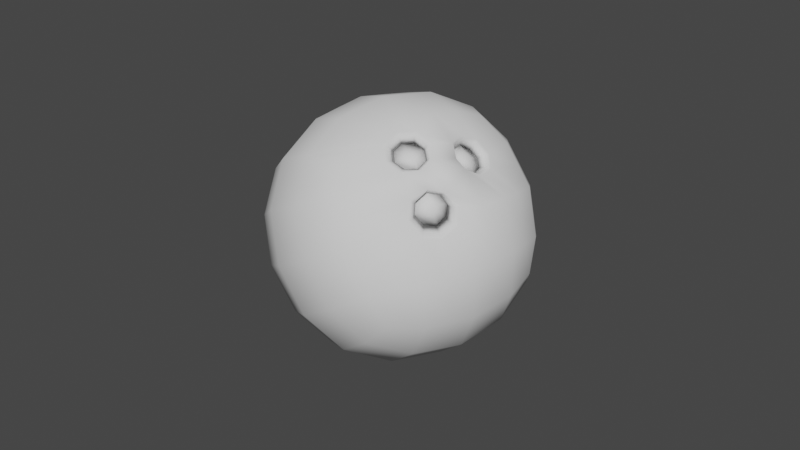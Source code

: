 # Source: coconut.blend  (saved by Blender 3.2.14; exported with 4.5.12 LTS)
import bpy
from mathutils import Matrix  # noqa: F401  (used for matrix-valued properties, if any)

bpy.ops.wm.read_factory_settings(use_empty=True)
scene = bpy.context.scene
scene.name = 'Scene'

# ---- collections
col_collection = bpy.data.collections.new('Collection'); scene.collection.children.link(col_collection)

# ---- world
world_world = bpy.data.worlds.new('World'); scene.world = world_world
world_world.use_nodes = True; world_world.node_tree.nodes.clear()
_N = world_world.node_tree.nodes; _L = world_world.node_tree.links
n0 = _N.new('ShaderNodeOutputWorld'); n0.name = 'World Output'; n0.location = (300, 300)
n1 = _N.new('ShaderNodeBackground'); n1.name = 'Background'; n1.location = (10, 300)
n1.inputs[0].default_value = (0.05088, 0.05088, 0.05088, 1.0)
_L.new(n1.outputs[0], n0.inputs[0])
n0.is_active_output = True
world_world.color = (0.05088, 0.05088, 0.05088)
world_world.use_sun_shadow = False
world_world.sun_shadow_jitter_overblur = 0.0

# ---- meshes
me_cube_001 = bpy.data.meshes.new('Cube.001')
me_cube_001.from_pydata([(-0.09743, -0.4343, 0.2344), (-0.09743, -0.4343, 1.234), (-0.09743, 0.5657, 0.2344), (-0.09743, 0.5657, 1.234), (0.9026, -0.4343, 0.2344), (0.9026, -0.4343, 1.234), (0.9026, 0.5657, 0.2344), (0.9026, 0.5657, 1.234), (-0.1704, 0.3623, 0.1615), (-0.207, 0.06568, 0.1248), (-0.1704, -0.231, 0.1615), (-0.1704, -0.5073, 0.4377), (-0.207, -0.5439, 0.7344), (-0.1704, -0.5073, 1.031), (-0.1704, -0.231, 1.307), (-0.207, 0.06568, 1.344), (-0.1704, 0.3623, 1.307), (-0.1704, 0.6386, 1.031), (-0.207, 0.6752, 0.7344), (-0.1704, 0.6386, 0.4377), (0.6992, 0.6386, 0.1615), (0.4026, 0.6752, 0.1248), (0.1059, 0.6386, 0.1615), (0.1059, 0.6386, 1.307), (0.4026, 0.6752, 1.344), (0.6992, 0.6386, 1.307), (0.9755, 0.6386, 1.031), (1.012, 0.6752, 0.7344), (0.9755, 0.6386, 0.4377), (0.9755, -0.231, 0.1615), (1.012, 0.06568, 0.1248), (0.9755, 0.3623, 0.1615), (0.9755, 0.3623, 1.307), (1.054, 0.04605, 1.254), (1.025, -0.1651, 1.233), (0.9755, -0.5073, 1.031), (1.012, -0.5439, 0.7344), (0.9755, -0.5073, 0.4377), (0.1059, -0.5073, 0.1615), (0.4026, -0.5439, 0.1248), (0.6992, -0.5073, 0.1615), (0.6992, -0.5073, 1.307), (0.4026, -0.5439, 1.344), (0.1059, -0.5073, 1.307), (-0.3264, -0.2505, 0.4182), (-0.3793, -0.2675, 0.7344), (-0.3264, -0.2505, 1.051), (-0.3793, 0.06568, 0.4012), (-0.4369, 0.06568, 0.7344), (-0.3793, 0.06568, 1.068), (-0.3264, 0.3818, 0.4182), (-0.3793, 0.3988, 0.7344), (-0.3264, 0.3818, 1.051), (0.08642, 0.7947, 0.4182), (0.06943, 0.8475, 0.7344), (0.08642, 0.7947, 1.051), (0.4026, 0.8475, 0.4012), (0.4026, 0.9052, 0.7344), (0.4026, 0.8475, 1.068), (0.7187, 0.7947, 0.4182), (0.7357, 0.8475, 0.7344), (0.7187, 0.7947, 1.051), (1.132, 0.3818, 0.4182), (1.184, 0.3988, 0.7344), (1.107, 0.2814, 0.9138), (1.184, 0.06568, 0.4012), (1.217, 0.09081, 0.7821), (1.168, 0.04856, 1.072), (1.132, -0.2505, 0.4182), (1.163, -0.2237, 0.7863), (1.138, -0.1626, 1.051), (0.7187, -0.6633, 0.4182), (0.7357, -0.7161, 0.7344), (0.7187, -0.6633, 1.051), (0.4026, -0.7161, 0.4012), (0.4026, -0.7738, 0.7344), (0.4026, -0.7161, 1.068), (0.08641, -0.6633, 0.4182), (0.06943, -0.7161, 0.7344), (0.08641, -0.6633, 1.051), (0.08641, 0.3818, 0.005398), (0.4026, 0.3988, -0.04744), (0.7187, 0.3818, 0.005398), (0.06943, 0.06568, -0.04744), (0.4026, 0.06568, -0.1051), (0.7357, 0.06568, -0.04744), (0.08642, -0.2505, 0.005398), (0.4026, -0.2675, -0.04744), (0.7187, -0.2505, 0.005398), (0.7187, 0.3818, 1.463), (0.4026, 0.3988, 1.516), (0.08641, 0.3818, 1.463), (0.7357, 0.06568, 1.516), (0.4026, 0.06568, 1.574), (0.06943, 0.06568, 1.516), (0.7187, -0.2505, 1.463), (0.4026, -0.2675, 1.516), (0.08641, -0.2505, 1.463), (-0.1887, -0.08264, 0.1431), (-0.1887, -0.08264, 1.326), (0.9938, -0.08264, 0.1431), (1.016, -0.06005, 1.281), (-0.3528, -0.0924, 0.4097), (-0.4081, -0.1009, 0.7344), (-0.3528, -0.0924, 1.059), (1.158, -0.0924, 0.4097), (1.003, -0.1215, 1.187), (1.177, -0.05651, 1.024), (0.07792, -0.0924, -0.02102), (0.4026, -0.1009, -0.07628), (0.7272, -0.0924, -0.02102), (0.7272, -0.0924, 1.49), (0.4026, -0.1009, 1.545), (0.07792, -0.0924, 1.49), (-0.1887, 0.214, 0.1431), (-0.1887, 0.214, 1.326), (0.9938, 0.214, 0.1431), (0.9938, 0.214, 1.326), (-0.3528, 0.2238, 0.4097), (-0.4081, 0.2323, 0.7344), (-0.3528, 0.2238, 1.059), (1.158, 0.2238, 0.4097), (1.213, 0.2323, 0.7344), (1.154, 0.1706, 1.051), (0.07792, 0.2238, -0.02102), (0.4026, 0.2323, -0.07628), (0.7272, 0.2238, -0.02102), (0.7272, 0.2238, 1.49), (0.4026, 0.2323, 1.545), (0.07792, 0.2238, 1.49), (-0.1339, -0.4708, 1.133), (-0.1339, 0.6021, 1.133), (0.939, 0.6021, 1.133), (0.939, -0.4708, 1.133), (-0.2484, -0.2407, 1.179), (-0.2931, 0.06568, 1.206), (-0.2484, 0.3721, 1.179), (0.09617, 0.7166, 1.179), (0.4026, 0.7614, 1.206), (0.709, 0.7166, 1.179), (1.058, 0.3149, 1.165), (1.117, 0.09104, 1.167), (1.076, -0.2076, 1.137), (0.709, -0.5853, 1.179), (0.4026, -0.63, 1.206), (0.09617, -0.5853, 1.179), (0.9962, -0.04341, 1.223), (-0.2708, -0.08752, 1.192), (1.104, 0.2153, 1.141), (-0.2708, 0.2189, 1.192), (-0.1887, -0.5256, 0.8827), (-0.1887, 0.6569, 0.8827), (0.9938, 0.6569, 0.8827), (0.9938, -0.5256, 0.8827), (-0.3528, -0.259, 0.8925), (-0.4081, 0.06568, 0.901), (-0.3528, 0.3903, 0.8925), (0.07792, 0.8211, 0.8925), (0.4026, 0.8763, 0.901), (0.7272, 0.8211, 0.8925), (1.164, 0.3031, 0.8917), (1.209, 0.04621, 0.8956), (1.171, -0.1762, 0.8985), (0.7272, -0.6897, 0.8925), (0.4026, -0.745, 0.901), (0.07792, -0.6897, 0.8925), (1.19, -0.0644, 0.9438), (-0.3805, -0.09664, 0.8967), (1.179, 0.207, 0.9479), (-0.3805, 0.228, 0.8967), (-0.1339, 0.464, 0.1979), (-0.1339, 0.464, 1.271), (0.939, 0.464, 0.1979), (0.939, 0.464, 1.271), (-0.2484, 0.5102, 1.041), (-0.2931, 0.537, 0.7344), (-0.2484, 0.5102, 0.428), (1.054, 0.5102, 0.428), (1.098, 0.537, 0.7344), (1.068, 0.4473, 1.005), (0.09617, 0.5102, 0.08343), (0.4026, 0.537, 0.03869), (0.709, 0.5102, 0.08343), (0.709, 0.5102, 1.385), (0.4026, 0.537, 1.43), (0.09617, 0.5102, 1.385), (1.043, 0.411, 1.109), (-0.1911, 0.4871, 1.156), (1.118, 0.4026, 0.9156), (-0.2708, 0.5236, 0.8876), (-0.1887, -0.5256, 0.5861), (-0.1887, 0.6569, 0.5861), (0.9938, 0.6569, 0.5861), (0.9938, -0.5256, 0.5861), (-0.3528, -0.259, 0.5763), (-0.4081, 0.06568, 0.5678), (-0.3528, 0.3903, 0.5763), (0.07792, 0.8211, 0.5763), (0.4026, 0.8763, 0.5678), (0.7272, 0.8211, 0.5763), (1.158, 0.3903, 0.5763), (1.209, 0.04328, 0.6699), (1.171, -0.1791, 0.6729), (0.7272, -0.6897, 0.5763), (0.4026, -0.745, 0.5678), (0.07792, -0.6897, 0.5763), (1.19, -0.06853, 0.6247), (-0.3805, -0.09664, 0.5721), (1.186, 0.228, 0.5721), (-0.3805, 0.228, 0.5721), (1.076, 0.5236, 0.5812), (-0.2708, 0.5236, 0.5812), (1.018, -0.05738, 1.274), (1.027, -0.1601, 1.227), (1.164, 0.2978, 0.8938), (1.207, 0.04368, 0.6769), (1.215, 0.09017, 0.7866), (1.162, -0.2175, 0.7908), (1.176, -0.05392, 1.023), (1.138, -0.1577, 1.05), (1.17, -0.1739, 0.6798), (1.069, 0.4389, 1.005), (1.06, 0.3093, 1.161), (1.117, 0.0904, 1.163), (1.167, 0.04884, 1.07), (1.077, -0.2017, 1.134), (1.056, 0.0464, 1.248), (1.189, -0.06164, 0.9448), (1.154, 0.1682, 1.05), (1.105, 0.2119, 1.138), (1.045, 0.4033, 1.106), (1.208, 0.04654, 0.8976), (1.17, -0.171, 0.9005), (1.178, 0.2038, 0.9487), (1.119, 0.3952, 0.9172), (1.188, -0.06569, 0.6326), (1.14, 0.03416, 0.7321), (1.146, 0.06948, 0.8154), (1.106, -0.1643, 0.8186), (1.116, -0.04078, 1.032), (1.087, -0.1196, 1.052), (1.111, -0.1311, 0.7343), (1.035, 0.3886, 0.9983), (1.027, 0.2902, 1.117), (1.071, 0.06887, 1.139), (1.109, 0.0373, 1.068), (1.041, -0.1531, 1.116), (1.024, 0.03544, 1.203), (1.126, -0.04586, 0.9356), (1.099, 0.183, 1.032), (1.062, 0.2162, 1.099), (1.016, 0.3616, 1.075), (1.14, 0.03634, 0.8997), (1.112, -0.1289, 0.902), (1.118, 0.21, 0.9555), (1.072, 0.3554, 0.9315), (1.125, -0.04893, 0.6984), (0.9962, -0.04341, 1.223), (1.003, -0.1215, 1.187), (1.107, 0.2814, 0.9138), (1.089, 0.2933, 1.023), (1.14, 0.03416, 0.7321), (1.146, 0.06948, 0.8154), (1.138, -0.0493, 0.817), (1.106, -0.1643, 0.8186), (1.116, -0.04078, 1.032), (1.087, -0.1196, 1.052), (1.111, -0.1311, 0.7343), (1.035, 0.3886, 0.9983), (1.027, 0.2902, 1.117), (1.071, 0.06887, 1.139), (1.109, 0.0373, 1.068), (1.041, -0.1531, 1.116), (1.024, 0.03544, 1.203), (1.056, -0.04209, 1.128), (1.126, -0.04586, 0.9356), (1.099, 0.183, 1.032), (1.062, 0.2162, 1.099), (1.016, 0.3616, 1.075), (1.14, 0.03634, 0.8997), (1.112, -0.1289, 0.902), (1.118, 0.21, 0.9555), (1.072, 0.3554, 0.9315), (1.125, -0.04893, 0.6984)], [], [(207, 103, 48, 195), (167, 104, 49, 155), (209, 119, 51, 196), (169, 120, 52, 156), (0, 11, 44, 10), (190, 12, 45, 194), (150, 13, 46, 154), (130, 1, 14, 134), (147, 99, 15, 135), (149, 115, 16, 136), (187, 171, 3, 131), (189, 174, 17, 151), (211, 175, 18, 191), (170, 176, 19, 2), (114, 118, 50, 8), (98, 102, 47, 9), (197, 54, 57, 198), (157, 55, 58, 158), (198, 57, 60, 199), (158, 58, 61, 159), (2, 19, 53, 22), (191, 18, 54, 197), (151, 17, 55, 157), (131, 3, 23, 137), (137, 23, 24, 138), (138, 24, 25, 139), (139, 25, 7, 132), (159, 61, 26, 152), (199, 60, 27, 192), (20, 59, 28, 6), (21, 56, 59, 20), (22, 53, 56, 21), (208, 122, 66, 201), (168, 123, 67, 161), (123, 168, 233, 228), (166, 107, 70, 162), (172, 177, 62, 31), (210, 178, 63, 200), (202, 206, 235, 220), (186, 173, 32, 140), (148, 117, 33, 141), (33, 101, 212, 226), (142, 34, 5, 133), (162, 70, 35, 153), (202, 69, 36, 193), (29, 68, 37, 4), (100, 105, 68, 29), (116, 121, 65, 30), (203, 72, 75, 204), (163, 73, 76, 164), (204, 75, 78, 205), (164, 76, 79, 165), (4, 37, 71, 40), (193, 36, 72, 203), (153, 35, 73, 163), (133, 5, 41, 143), (143, 41, 42, 144), (144, 42, 43, 145), (145, 43, 1, 130), (165, 79, 13, 150), (205, 78, 12, 190), (38, 77, 11, 0), (39, 74, 77, 38), (40, 71, 74, 39), (124, 125, 84, 83), (125, 126, 85, 84), (108, 109, 87, 86), (109, 110, 88, 87), (170, 180, 80, 8), (180, 181, 81, 80), (181, 182, 82, 81), (182, 172, 31, 82), (126, 116, 30, 85), (110, 100, 29, 88), (88, 29, 4, 40), (87, 88, 40, 39), (86, 87, 39, 38), (10, 86, 38, 0), (98, 108, 86, 10), (114, 124, 83, 9), (127, 128, 93, 92), (128, 129, 94, 93), (111, 112, 96, 95), (112, 113, 97, 96), (173, 183, 89, 32), (183, 184, 90, 89), (184, 185, 91, 90), (185, 171, 16, 91), (129, 115, 15, 94), (113, 99, 14, 97), (97, 14, 1, 43), (96, 97, 43, 42), (95, 96, 42, 41), (34, 95, 41, 5), (101, 111, 95, 34), (117, 127, 92, 33), (33, 92, 111, 101), (94, 15, 99, 113), (93, 94, 113, 112), (92, 93, 112, 111), (9, 83, 108, 98), (85, 30, 100, 110), (84, 85, 110, 109), (83, 84, 109, 108), (30, 65, 105, 100), (69, 202, 220, 217), (161, 67, 107, 166), (142, 70, 219, 225), (10, 44, 102, 98), (134, 14, 99, 147), (154, 46, 104, 167), (194, 45, 103, 207), (32, 89, 127, 117), (91, 16, 115, 129), (90, 91, 129, 128), (89, 90, 128, 127), (8, 80, 124, 114), (82, 31, 116, 126), (81, 82, 126, 125), (80, 81, 125, 124), (31, 62, 121, 116), (140, 32, 117, 148), (34, 142, 225, 213), (200, 63, 122, 208), (9, 47, 118, 114), (135, 15, 115, 149), (155, 49, 120, 169), (195, 48, 119, 209), (49, 135, 149, 120), (70, 107, 218, 219), (46, 134, 147, 104), (107, 67, 224, 218), (79, 145, 130, 13), (76, 144, 145, 79), (73, 143, 144, 76), (35, 133, 143, 73), (70, 142, 133, 35), (67, 141, 223, 224), (123, 148, 141, 67), (161, 166, 227, 231), (61, 139, 132, 26), (58, 138, 139, 61), (55, 137, 138, 58), (17, 131, 137, 55), (174, 187, 131, 17), (120, 149, 136, 52), (104, 147, 135, 49), (13, 130, 134, 46), (48, 155, 169, 119), (63, 160, 168, 122), (45, 154, 167, 103), (141, 33, 226, 223), (78, 165, 150, 12), (36, 153, 163, 72), (75, 164, 165, 78), (72, 163, 164, 75), (69, 162, 153, 36), (178, 188, 160, 63), (166, 162, 232, 227), (122, 168, 161, 66), (60, 159, 152, 27), (18, 151, 157, 54), (57, 158, 159, 60), (54, 157, 158, 57), (175, 189, 151, 18), (12, 150, 154, 45), (119, 169, 156, 51), (103, 167, 155, 48), (51, 156, 189, 175), (27, 152, 188, 178), (52, 136, 187, 174), (26, 132, 186, 179), (23, 3, 171, 185), (24, 23, 185, 184), (25, 24, 184, 183), (7, 25, 183, 173), (20, 6, 172, 182), (21, 20, 182, 181), (22, 21, 181, 180), (2, 22, 180, 170), (132, 7, 173, 186), (152, 26, 179, 188), (192, 27, 178, 210), (6, 28, 177, 172), (8, 50, 176, 170), (196, 51, 175, 211), (156, 52, 174, 189), (136, 16, 171, 187), (50, 196, 211, 176), (28, 192, 210, 177), (47, 195, 209, 118), (62, 200, 208, 121), (44, 194, 207, 102), (65, 201, 206, 105), (77, 205, 190, 11), (37, 193, 203, 71), (74, 204, 205, 77), (71, 203, 204, 74), (68, 202, 193, 37), (177, 210, 200, 62), (105, 206, 202, 68), (121, 208, 201, 65), (59, 199, 192, 28), (19, 191, 197, 53), (56, 198, 199, 59), (53, 197, 198, 56), (176, 211, 191, 19), (11, 190, 194, 44), (118, 209, 196, 50), (102, 207, 195, 47), (218, 224, 245, 239), (235, 215, 236, 256), (219, 218, 239, 240), (228, 233, 254, 249), (213, 225, 246, 106), (232, 217, 238, 253), (226, 212, 146, 247), (234, 221, 242, 255), (223, 226, 247, 244), (215, 216, 237, 236), (216, 231, 252, 237), (225, 219, 240, 246), (140, 148, 229, 222), (206, 201, 215, 235), (66, 161, 231, 216), (179, 186, 230, 221), (101, 34, 213, 212), (162, 69, 217, 232), (148, 123, 228, 229), (201, 66, 216, 215), (186, 140, 222, 230), (168, 160, 214, 233), (188, 179, 221, 234), (160, 188, 234, 214), (247, 146, 257, 273), (255, 242, 268, 282), (244, 247, 273, 270), (236, 237, 262, 261), (237, 252, 279, 262), (246, 240, 266, 272), (242, 251, 278, 268), (250, 249, 276, 277), (251, 243, 269, 278), (245, 244, 270, 271), (248, 253, 280, 275), (146, 106, 258, 257), (233, 214, 64, 254), (217, 220, 241, 238), (222, 229, 250, 243), (220, 235, 256, 241), (231, 227, 248, 252), (214, 234, 255, 64), (212, 213, 106, 146), (227, 232, 253, 248), (224, 223, 244, 245), (230, 222, 243, 251), (229, 228, 249, 250), (221, 230, 251, 242), (283, 263, 264, 267), (282, 268, 260, 259), (274, 257, 258, 272), (270, 273, 257, 274), (261, 262, 263, 283), (259, 260, 276, 281), (260, 269, 277, 276), (271, 270, 274, 265), (265, 274, 272, 266), (268, 278, 269, 260), (262, 279, 275, 263), (263, 275, 280, 264), (253, 238, 264, 280), (106, 246, 272, 258), (249, 254, 281, 276), (240, 239, 265, 266), (256, 236, 261, 283), (239, 245, 271, 265), (254, 64, 259, 281), (238, 241, 267, 264), (243, 250, 277, 269), (241, 256, 283, 267), (252, 248, 275, 279), (64, 255, 282, 259)])
me_cube_001.polygons.foreach_set('use_smooth', [True] * 282)
_uv = me_cube_001.uv_layers.new(name='UVMap')
_uv.uv.foreach_set('vector', [0.3777, 0.0894, 0.3077, 0.08127, 0.3043, 0.0001203, 0.3981, 0.008387, 0.2388, 0.09503, 0.1746, 0.123, 0.1314, 0.06051, 0.2126, 0.017, 0.3987, 0.9074, 0.33, 0.9195, 0.3288, 0.8543, 0.3805, 0.8483, 0.261, 0.9099, 0.1961, 0.8855, 0.2274, 0.8341, 0.277, 0.8501, 0.4346, 0.2618, 0.3824, 0.2433, 0.4133, 0.1654, 0.4902, 0.2278, 0.3483, 0.2377, 0.3138, 0.2374, 0.3103, 0.1472, 0.3626, 0.1507, 0.2795, 0.2402, 0.2459, 0.2484, 0.2088, 0.1737, 0.2584, 0.1548, 0.2204, 0.2583, 0.1961, 0.2718, 0.1388, 0.2425, 0.1706, 0.2046, 0.1264, 0.1673, 0.08896, 0.2202, 0.02553, 0.194, 0.06823, 0.1196, 0.1464, 0.844, 0.1073, 0.7937, 0.155, 0.769, 0.1878, 0.8053, 0.2138, 0.7752, 0.1852, 0.7529, 0.2111, 0.7383, 0.2353, 0.7501, 0.286, 0.8034, 0.2449, 0.7931, 0.2602, 0.7585, 0.2935, 0.765, 0.3696, 0.802, 0.3279, 0.8072, 0.3272, 0.7662, 0.3607, 0.7639, 0.4686, 0.7501, 0.41, 0.7902, 0.3936, 0.7564, 0.4426, 0.7354, 0.5469, 0.7908, 0.4623, 0.8804, 0.4297, 0.8306, 0.4991, 0.7665, 0.5381, 0.2001, 0.4441, 0.1128, 0.4846, 0.0463, 0.5981, 0.1662, 0.3542, 0.7016, 0.3264, 0.7033, 0.3257, 0.6512, 0.3496, 0.6495, 0.2986, 0.7023, 0.2706, 0.6981, 0.2775, 0.6469, 0.3019, 0.6501, 0.3496, 0.6495, 0.3257, 0.6512, 0.325, 0.6073, 0.3441, 0.6063, 0.3019, 0.6501, 0.2775, 0.6469, 0.2864, 0.6052, 0.3059, 0.607, 0.4426, 0.7354, 0.3936, 0.7564, 0.3821, 0.6967, 0.4385, 0.6849, 0.3607, 0.7639, 0.3272, 0.7662, 0.3264, 0.7033, 0.3542, 0.7016, 0.2935, 0.765, 0.2602, 0.7585, 0.2706, 0.6981, 0.2986, 0.7023, 0.2353, 0.7501, 0.2111, 0.7383, 0.2143, 0.6874, 0.2431, 0.6944, 0.2431, 0.6944, 0.2143, 0.6874, 0.2295, 0.6331, 0.2541, 0.6415, 0.2541, 0.6415, 0.2295, 0.6331, 0.2493, 0.5929, 0.2682, 0.6, 0.2682, 0.6, 0.2493, 0.5929, 0.2655, 0.5688, 0.2789, 0.57, 0.3059, 0.607, 0.2864, 0.6052, 0.2919, 0.571, 0.3081, 0.5713, 0.3441, 0.6063, 0.325, 0.6073, 0.3243, 0.5713, 0.3405, 0.5708, 0.4006, 0.5906, 0.3636, 0.6038, 0.3569, 0.5697, 0.3834, 0.5668, 0.4216, 0.6304, 0.374, 0.6455, 0.3636, 0.6038, 0.4006, 0.5906, 0.4385, 0.6849, 0.3821, 0.6967, 0.374, 0.6455, 0.4216, 0.6304, 0.3406, 0.5201, 0.3233, 0.5203, 0.3183, 0.5051, 0.3302, 0.5014, 0.3005, 0.5187, 0.2892, 0.5154, 0.2874, 0.5025, 0.3058, 0.5008, 0.6721, 0.2531, 0.6581, 0.2427, 0.6588, 0.2428, 0.672, 0.2525, 0.3017, 0.492, 0.2923, 0.4919, 0.2881, 0.4798, 0.303, 0.4777, 0.3882, 0.5535, 0.3574, 0.5532, 0.3572, 0.5369, 0.392, 0.5396, 0.3405, 0.5539, 0.324, 0.5542, 0.3238, 0.5375, 0.3403, 0.5373, 0.6429, 0.05987, 0.6442, 0.02401, 0.6466, 0.02436, 0.6454, 0.0593, 0.2814, 0.5449, 0.2603, 0.5559, 0.2561, 0.5424, 0.2746, 0.5338, 0.2781, 0.5214, 0.2527, 0.524, 0.2628, 0.5024, 0.2755, 0.5071, 0.6891, 0.08608, 0.7186, 0.1096, 0.7162, 0.1099, 0.6877, 0.08728, 0.2767, 0.4729, 0.2636, 0.4762, 0.2618, 0.441, 0.2751, 0.4389, 0.303, 0.4777, 0.2881, 0.4798, 0.288, 0.4372, 0.3044, 0.4358, 0.3291, 0.4769, 0.3159, 0.4722, 0.3207, 0.4351, 0.3373, 0.435, 0.3904, 0.464, 0.356, 0.468, 0.3541, 0.4353, 0.381, 0.4373, 0.3942, 0.4826, 0.3578, 0.4855, 0.356, 0.468, 0.3904, 0.464, 0.3949, 0.521, 0.3583, 0.5198, 0.3585, 0.5027, 0.3954, 0.5018, 0.3393, 0.3988, 0.3198, 0.3987, 0.3183, 0.3543, 0.3427, 0.3549, 0.3004, 0.4001, 0.2808, 0.4029, 0.2696, 0.3613, 0.2941, 0.3566, 0.3427, 0.3549, 0.3183, 0.3543, 0.3163, 0.3013, 0.3449, 0.3016, 0.2941, 0.3566, 0.2696, 0.3613, 0.2596, 0.3097, 0.288, 0.3038, 0.381, 0.4373, 0.3541, 0.4353, 0.3592, 0.4005, 0.3975, 0.4122, 0.3373, 0.435, 0.3207, 0.4351, 0.3198, 0.3987, 0.3393, 0.3988, 0.3044, 0.4358, 0.288, 0.4372, 0.2808, 0.4029, 0.3004, 0.4001, 0.2751, 0.4389, 0.2618, 0.441, 0.2437, 0.4174, 0.2626, 0.4092, 0.2626, 0.4092, 0.2437, 0.4174, 0.2218, 0.378, 0.2461, 0.3681, 0.2461, 0.3681, 0.2218, 0.378, 0.2028, 0.324, 0.2318, 0.315, 0.2318, 0.315, 0.2028, 0.324, 0.1961, 0.2718, 0.2204, 0.2583, 0.288, 0.3038, 0.2596, 0.3097, 0.2459, 0.2484, 0.2795, 0.2402, 0.3449, 0.3016, 0.3163, 0.3013, 0.3138, 0.2374, 0.3483, 0.2377, 0.4321, 0.3148, 0.3737, 0.3052, 0.3824, 0.2433, 0.4346, 0.2618, 0.4167, 0.3712, 0.3677, 0.3578, 0.3737, 0.3052, 0.4321, 0.3148, 0.3975, 0.4122, 0.3592, 0.4005, 0.3677, 0.3578, 0.4167, 0.3712, 0.5683, 0.6732, 0.5218, 0.5655, 0.5804, 0.4988, 0.6426, 0.667, 0.5218, 0.5655, 0.4425, 0.5299, 0.4461, 0.5008, 0.5804, 0.4988, 0.5656, 0.3216, 0.5206, 0.4334, 0.4784, 0.401, 0.5083, 0.3199, 0.5206, 0.4334, 0.4416, 0.4718, 0.4299, 0.4456, 0.4784, 0.401, 0.4686, 0.7501, 0.4724, 0.6825, 0.5127, 0.677, 0.4991, 0.7665, 0.4724, 0.6825, 0.4496, 0.6177, 0.4807, 0.5987, 0.5127, 0.677, 0.4496, 0.6177, 0.4167, 0.5751, 0.4319, 0.5562, 0.4807, 0.5987, 0.4167, 0.5751, 0.3882, 0.5535, 0.392, 0.5396, 0.4319, 0.5562, 0.4425, 0.5299, 0.3949, 0.521, 0.3954, 0.5018, 0.4461, 0.5008, 0.4416, 0.4718, 0.3942, 0.4826, 0.3904, 0.464, 0.4299, 0.4456, 0.4299, 0.4456, 0.3904, 0.464, 0.381, 0.4373, 0.3975, 0.4122, 0.4784, 0.401, 0.4299, 0.4456, 0.3975, 0.4122, 0.4167, 0.3712, 0.5083, 0.3199, 0.4784, 0.401, 0.4167, 0.3712, 0.4321, 0.3148, 0.4902, 0.2278, 0.5083, 0.3199, 0.4321, 0.3148, 0.4346, 0.2618, 0.5381, 0.2001, 0.5656, 0.3216, 0.5083, 0.3199, 0.4902, 0.2278, 0.5469, 0.7908, 0.5683, 0.6732, 0.6426, 0.667, 0.6062, 0.8204, 0.2063, 0.5346, 0.1303, 0.5721, 0.07334, 0.5106, 0.2018, 0.5061, 0.1303, 0.5721, 0.08633, 0.6774, 0.01405, 0.6714, 0.07334, 0.5106, 0.2048, 0.4779, 0.1255, 0.4454, 0.1639, 0.4115, 0.2137, 0.4525, 0.1255, 0.4454, 0.07356, 0.3411, 0.1288, 0.3348, 0.1639, 0.4115, 0.2603, 0.5559, 0.233, 0.5782, 0.2175, 0.5601, 0.2561, 0.5424, 0.233, 0.5782, 0.2017, 0.6212, 0.1708, 0.6034, 0.2175, 0.5601, 0.2017, 0.6212, 0.1807, 0.6856, 0.1409, 0.6807, 0.1708, 0.6034, 0.1807, 0.6856, 0.1852, 0.7529, 0.155, 0.769, 0.1409, 0.6807, 0.08633, 0.6774, 0.1073, 0.7937, 0.0466, 0.8225, 0.01405, 0.6714, 0.07356, 0.3411, 0.08896, 0.2202, 0.1388, 0.2425, 0.1288, 0.3348, 0.1288, 0.3348, 0.1388, 0.2425, 0.1961, 0.2718, 0.2028, 0.324, 0.1639, 0.4115, 0.1288, 0.3348, 0.2028, 0.324, 0.2218, 0.378, 0.2137, 0.4525, 0.1639, 0.4115, 0.2218, 0.378, 0.2437, 0.4174, 0.2636, 0.4762, 0.2137, 0.4525, 0.2437, 0.4174, 0.2618, 0.441, 0.2572, 0.489, 0.2048, 0.4779, 0.2137, 0.4525, 0.2636, 0.4762, 0.2527, 0.524, 0.2063, 0.5346, 0.2018, 0.5061, 0.2628, 0.5024, 0.2628, 0.5024, 0.2018, 0.5061, 0.2048, 0.4779, 0.2572, 0.489, 0.0001203, 0.3517, 0.02553, 0.194, 0.08896, 0.2202, 0.07356, 0.3411, 0.07334, 0.5106, 0.0001203, 0.3517, 0.07356, 0.3411, 0.1255, 0.4454, 0.2018, 0.5061, 0.07334, 0.5106, 0.1255, 0.4454, 0.2048, 0.4779, 0.5981, 0.1662, 0.6426, 0.3254, 0.5656, 0.3216, 0.5381, 0.2001, 0.4461, 0.5008, 0.3954, 0.5018, 0.3942, 0.4826, 0.4416, 0.4718, 0.5804, 0.4988, 0.4461, 0.5008, 0.4416, 0.4718, 0.5206, 0.4334, 0.6426, 0.3254, 0.5804, 0.4988, 0.5206, 0.4334, 0.5656, 0.3216, 0.3954, 0.5018, 0.3585, 0.5027, 0.3578, 0.4855, 0.3942, 0.4826, 0.6688, 0.08583, 0.6429, 0.05987, 0.6454, 0.0593, 0.6706, 0.08458, 0.3058, 0.5008, 0.2874, 0.5025, 0.2923, 0.4919, 0.3017, 0.492, 0.6883, 0.1732, 0.6536, 0.1642, 0.6535, 0.1628, 0.6869, 0.1715, 0.4902, 0.2278, 0.4133, 0.1654, 0.4441, 0.1128, 0.5381, 0.2001, 0.1706, 0.2046, 0.1388, 0.2425, 0.08896, 0.2202, 0.1264, 0.1673, 0.2584, 0.1548, 0.2088, 0.1737, 0.1746, 0.123, 0.2388, 0.09503, 0.3626, 0.1507, 0.3103, 0.1472, 0.3077, 0.08127, 0.3777, 0.0894, 0.2561, 0.5424, 0.2175, 0.5601, 0.2063, 0.5346, 0.2527, 0.524, 0.1409, 0.6807, 0.155, 0.769, 0.1073, 0.7937, 0.08633, 0.6774, 0.1708, 0.6034, 0.1409, 0.6807, 0.08633, 0.6774, 0.1303, 0.5721, 0.2175, 0.5601, 0.1708, 0.6034, 0.1303, 0.5721, 0.2063, 0.5346, 0.4991, 0.7665, 0.5127, 0.677, 0.5683, 0.6732, 0.5469, 0.7908, 0.4319, 0.5562, 0.392, 0.5396, 0.3949, 0.521, 0.4425, 0.5299, 0.4807, 0.5987, 0.4319, 0.5562, 0.4425, 0.5299, 0.5218, 0.5655, 0.5127, 0.677, 0.4807, 0.5987, 0.5218, 0.5655, 0.5683, 0.6732, 0.392, 0.5396, 0.3572, 0.5369, 0.3583, 0.5198, 0.3949, 0.521, 0.2746, 0.5338, 0.2561, 0.5424, 0.2527, 0.524, 0.2781, 0.5214, 0.7186, 0.1488, 0.6883, 0.1732, 0.6869, 0.1715, 0.7161, 0.1479, 0.3403, 0.5373, 0.3238, 0.5375, 0.3233, 0.5203, 0.3406, 0.5201, 0.6062, 0.8204, 0.5056, 0.9425, 0.4623, 0.8804, 0.5469, 0.7908, 0.09147, 0.8936, 0.0466, 0.8225, 0.1073, 0.7937, 0.1464, 0.844, 0.2393, 0.9886, 0.1565, 0.9494, 0.1961, 0.8855, 0.261, 0.9099, 0.4236, 0.9856, 0.3315, 0.9999, 0.33, 0.9195, 0.3987, 0.9074, 0.1565, 0.9494, 0.09147, 0.8936, 0.1464, 0.844, 0.1961, 0.8855, 0.6536, 0.1642, 0.6429, 0.1386, 0.6432, 0.1381, 0.6535, 0.1628, 0.2088, 0.1737, 0.1706, 0.2046, 0.1264, 0.1673, 0.1746, 0.123, 0.6429, 0.1386, 0.6436, 0.1167, 0.644, 0.117, 0.6432, 0.1381, 0.2596, 0.3097, 0.2318, 0.315, 0.2204, 0.2583, 0.2459, 0.2484, 0.2696, 0.3613, 0.2461, 0.3681, 0.2318, 0.315, 0.2596, 0.3097, 0.2808, 0.4029, 0.2626, 0.4092, 0.2461, 0.3681, 0.2696, 0.3613, 0.288, 0.4372, 0.2751, 0.4389, 0.2626, 0.4092, 0.2808, 0.4029, 0.2881, 0.4798, 0.2767, 0.4729, 0.2751, 0.4389, 0.288, 0.4372, 0.6436, 0.1167, 0.6582, 0.09584, 0.658, 0.09677, 0.644, 0.117, 0.2892, 0.5154, 0.2781, 0.5214, 0.2755, 0.5071, 0.2874, 0.5025, 0.3058, 0.5008, 0.3017, 0.492, 0.302, 0.4923, 0.3058, 0.5005, 0.2864, 0.6052, 0.2682, 0.6, 0.2789, 0.57, 0.2919, 0.571, 0.2775, 0.6469, 0.2541, 0.6415, 0.2682, 0.6, 0.2864, 0.6052, 0.2706, 0.6981, 0.2431, 0.6944, 0.2541, 0.6415, 0.2775, 0.6469, 0.2602, 0.7585, 0.2353, 0.7501, 0.2431, 0.6944, 0.2706, 0.6981, 0.2449, 0.7931, 0.2138, 0.7752, 0.2353, 0.7501, 0.2602, 0.7585, 0.1961, 0.8855, 0.1464, 0.844, 0.1878, 0.8053, 0.2274, 0.8341, 0.1746, 0.123, 0.1264, 0.1673, 0.06823, 0.1196, 0.1314, 0.06051, 0.2459, 0.2484, 0.2204, 0.2583, 0.1706, 0.2046, 0.2088, 0.1737, 0.3315, 0.9999, 0.2393, 0.9886, 0.261, 0.9099, 0.33, 0.9195, 0.3238, 0.5375, 0.3068, 0.5289, 0.3005, 0.5187, 0.3233, 0.5203, 0.3103, 0.1472, 0.2584, 0.1548, 0.2388, 0.09503, 0.3077, 0.08127, 0.6582, 0.09584, 0.6891, 0.08608, 0.6877, 0.08728, 0.658, 0.09677, 0.3163, 0.3013, 0.288, 0.3038, 0.2795, 0.2402, 0.3138, 0.2374, 0.3207, 0.4351, 0.3044, 0.4358, 0.3004, 0.4001, 0.3198, 0.3987, 0.3183, 0.3543, 0.2941, 0.3566, 0.288, 0.3038, 0.3163, 0.3013, 0.3198, 0.3987, 0.3004, 0.4001, 0.2941, 0.3566, 0.3183, 0.3543, 0.3159, 0.4722, 0.303, 0.4777, 0.3044, 0.4358, 0.3207, 0.4351, 0.324, 0.5542, 0.3041, 0.5407, 0.3068, 0.5289, 0.3238, 0.5375, 0.7321, 0.06465, 0.7042, 0.08449, 0.7052, 0.08319, 0.7325, 0.06368, 0.3233, 0.5203, 0.3005, 0.5187, 0.3058, 0.5008, 0.3183, 0.5051, 0.325, 0.6073, 0.3059, 0.607, 0.3081, 0.5713, 0.3243, 0.5713, 0.3272, 0.7662, 0.2935, 0.765, 0.2986, 0.7023, 0.3264, 0.7033, 0.3257, 0.6512, 0.3019, 0.6501, 0.3059, 0.607, 0.325, 0.6073, 0.3264, 0.7033, 0.2986, 0.7023, 0.3019, 0.6501, 0.3257, 0.6512, 0.3279, 0.8072, 0.286, 0.8034, 0.2935, 0.765, 0.3272, 0.7662, 0.3138, 0.2374, 0.2795, 0.2402, 0.2584, 0.1548, 0.3103, 0.1472, 0.33, 0.9195, 0.261, 0.9099, 0.277, 0.8501, 0.3288, 0.8543, 0.3077, 0.08127, 0.2388, 0.09503, 0.2126, 0.017, 0.3043, 0.0001203, 0.3288, 0.8543, 0.277, 0.8501, 0.286, 0.8034, 0.3279, 0.8072, 0.3243, 0.5713, 0.3081, 0.5713, 0.3041, 0.5407, 0.324, 0.5542, 0.2274, 0.8341, 0.1878, 0.8053, 0.2138, 0.7752, 0.2449, 0.7931, 0.2919, 0.571, 0.2789, 0.57, 0.2814, 0.5449, 0.2938, 0.5474, 0.2143, 0.6874, 0.2111, 0.7383, 0.1852, 0.7529, 0.1807, 0.6856, 0.2295, 0.6331, 0.2143, 0.6874, 0.1807, 0.6856, 0.2017, 0.6212, 0.2493, 0.5929, 0.2295, 0.6331, 0.2017, 0.6212, 0.233, 0.5782, 0.2655, 0.5688, 0.2493, 0.5929, 0.233, 0.5782, 0.2603, 0.5559, 0.4006, 0.5906, 0.3834, 0.5668, 0.3882, 0.5535, 0.4167, 0.5751, 0.4216, 0.6304, 0.4006, 0.5906, 0.4167, 0.5751, 0.4496, 0.6177, 0.4385, 0.6849, 0.4216, 0.6304, 0.4496, 0.6177, 0.4724, 0.6825, 0.4426, 0.7354, 0.4385, 0.6849, 0.4724, 0.6825, 0.4686, 0.7501, 0.2789, 0.57, 0.2655, 0.5688, 0.2603, 0.5559, 0.2814, 0.5449, 0.3081, 0.5713, 0.2919, 0.571, 0.2938, 0.5474, 0.3041, 0.5407, 0.3405, 0.5708, 0.3243, 0.5713, 0.324, 0.5542, 0.3405, 0.5539, 0.3834, 0.5668, 0.3569, 0.5697, 0.3574, 0.5532, 0.3882, 0.5535, 0.4991, 0.7665, 0.4297, 0.8306, 0.41, 0.7902, 0.4686, 0.7501, 0.3805, 0.8483, 0.3288, 0.8543, 0.3279, 0.8072, 0.3696, 0.802, 0.277, 0.8501, 0.2274, 0.8341, 0.2449, 0.7931, 0.286, 0.8034, 0.1878, 0.8053, 0.155, 0.769, 0.1852, 0.7529, 0.2138, 0.7752, 0.4297, 0.8306, 0.3805, 0.8483, 0.3696, 0.802, 0.41, 0.7902, 0.3569, 0.5697, 0.3405, 0.5708, 0.3405, 0.5539, 0.3574, 0.5532, 0.5056, 0.9425, 0.4236, 0.9856, 0.3987, 0.9074, 0.4623, 0.8804, 0.3572, 0.5369, 0.3403, 0.5373, 0.3406, 0.5201, 0.3583, 0.5198, 0.4133, 0.1654, 0.3626, 0.1507, 0.3777, 0.0894, 0.4441, 0.1128, 0.3585, 0.5027, 0.3302, 0.5014, 0.3351, 0.4893, 0.3578, 0.4855, 0.3737, 0.3052, 0.3449, 0.3016, 0.3483, 0.2377, 0.3824, 0.2433, 0.3541, 0.4353, 0.3373, 0.435, 0.3393, 0.3988, 0.3592, 0.4005, 0.3677, 0.3578, 0.3427, 0.3549, 0.3449, 0.3016, 0.3737, 0.3052, 0.3592, 0.4005, 0.3393, 0.3988, 0.3427, 0.3549, 0.3677, 0.3578, 0.356, 0.468, 0.3291, 0.4769, 0.3373, 0.435, 0.3541, 0.4353, 0.3574, 0.5532, 0.3405, 0.5539, 0.3403, 0.5373, 0.3572, 0.5369, 0.3578, 0.4855, 0.3351, 0.4893, 0.3291, 0.4769, 0.356, 0.468, 0.3583, 0.5198, 0.3406, 0.5201, 0.3302, 0.5014, 0.3585, 0.5027, 0.3636, 0.6038, 0.3441, 0.6063, 0.3405, 0.5708, 0.3569, 0.5697, 0.3936, 0.7564, 0.3607, 0.7639, 0.3542, 0.7016, 0.3821, 0.6967, 0.374, 0.6455, 0.3496, 0.6495, 0.3441, 0.6063, 0.3636, 0.6038, 0.3821, 0.6967, 0.3542, 0.7016, 0.3496, 0.6495, 0.374, 0.6455, 0.41, 0.7902, 0.3696, 0.802, 0.3607, 0.7639, 0.3936, 0.7564, 0.3824, 0.2433, 0.3483, 0.2377, 0.3626, 0.1507, 0.4133, 0.1654, 0.4623, 0.8804, 0.3987, 0.9074, 0.3805, 0.8483, 0.4297, 0.8306, 0.4441, 0.1128, 0.3777, 0.0894, 0.3981, 0.008387, 0.4846, 0.0463, 0.6432, 0.1381, 0.644, 0.117, 0.6554, 0.1192, 0.6539, 0.1351, 0.6466, 0.02436, 0.672, 0.001037, 0.6846, 0.01987, 0.669, 0.03328, 0.6535, 0.1628, 0.6432, 0.1381, 0.6539, 0.1351, 0.6634, 0.15, 0.672, 0.2525, 0.6588, 0.2428, 0.6659, 0.2367, 0.6761, 0.2439, 0.7161, 0.1479, 0.6869, 0.1715, 0.6835, 0.1527, 0.7001, 0.1382, 0.7052, 0.08319, 0.6706, 0.08458, 0.6845, 0.06692, 0.7041, 0.06677, 0.6877, 0.08728, 0.7162, 0.1099, 0.6996, 0.1162, 0.6836, 0.1031, 0.6517, 0.1894, 0.6886, 0.1765, 0.6872, 0.1967, 0.6671, 0.2025, 0.658, 0.09677, 0.6877, 0.08728, 0.6836, 0.1031, 0.6652, 0.1056, 0.672, 0.001037, 0.7069, 0.001522, 0.7048, 0.02203, 0.6846, 0.01987, 0.7069, 0.001522, 0.7325, 0.027, 0.7173, 0.03706, 0.7048, 0.02203, 0.6869, 0.1715, 0.6535, 0.1628, 0.6634, 0.15, 0.6835, 0.1527, 0.7229, 0.2362, 0.6956, 0.2525, 0.6945, 0.2521, 0.7208, 0.2366, 0.6442, 0.02401, 0.6702, 0.0001203, 0.672, 0.001037, 0.6466, 0.02436, 0.3183, 0.5051, 0.3058, 0.5008, 0.3058, 0.5005, 0.3179, 0.5048, 0.6894, 0.1734, 0.7229, 0.1969, 0.7208, 0.199, 0.6886, 0.1765, 0.7186, 0.1096, 0.7186, 0.1488, 0.7161, 0.1479, 0.7162, 0.1099, 0.7042, 0.08449, 0.6688, 0.08583, 0.6706, 0.08458, 0.7052, 0.08319, 0.6956, 0.2525, 0.6721, 0.2531, 0.672, 0.2525, 0.6945, 0.2521, 0.6702, 0.0001203, 0.7058, 0.0006245, 0.7069, 0.001522, 0.672, 0.001037, 0.7229, 0.1969, 0.7229, 0.2362, 0.7208, 0.2366, 0.7208, 0.199, 0.6581, 0.2427, 0.6429, 0.2225, 0.644, 0.2234, 0.6588, 0.2428, 0.6509, 0.1869, 0.6894, 0.1734, 0.6886, 0.1765, 0.6517, 0.1894, 0.6429, 0.2225, 0.6509, 0.1869, 0.6517, 0.1894, 0.644, 0.2234, 0.6836, 0.1031, 0.6996, 0.1162, 0.6993, 0.1164, 0.6835, 0.1034, 0.6671, 0.2025, 0.6872, 0.1967, 0.6871, 0.1971, 0.6674, 0.2028, 0.6652, 0.1056, 0.6836, 0.1031, 0.6835, 0.1034, 0.6654, 0.1058, 0.6846, 0.01987, 0.7048, 0.02203, 0.7046, 0.02239, 0.6847, 0.02024, 0.7048, 0.02203, 0.7173, 0.03706, 0.717, 0.0372, 0.7046, 0.02239, 0.6835, 0.1527, 0.6634, 0.15, 0.6636, 0.1496, 0.6834, 0.1523, 0.6872, 0.1967, 0.7043, 0.209, 0.7039, 0.2092, 0.6871, 0.1971, 0.691, 0.2412, 0.6761, 0.2439, 0.6762, 0.2437, 0.6908, 0.241, 0.7043, 0.209, 0.7045, 0.229, 0.7042, 0.2288, 0.7039, 0.2092, 0.6554, 0.1192, 0.6652, 0.1056, 0.6654, 0.1058, 0.6557, 0.1193, 0.717, 0.05509, 0.7041, 0.06677, 0.704, 0.06644, 0.7167, 0.05496, 0.6996, 0.1162, 0.7001, 0.1382, 0.6997, 0.138, 0.6993, 0.1164, 0.6588, 0.2428, 0.644, 0.2234, 0.6598, 0.2213, 0.6659, 0.2367, 0.6706, 0.08458, 0.6454, 0.0593, 0.669, 0.05378, 0.6845, 0.06692, 0.7208, 0.2366, 0.6945, 0.2521, 0.691, 0.2412, 0.7045, 0.229, 0.6454, 0.0593, 0.6466, 0.02436, 0.669, 0.03328, 0.669, 0.05378, 0.7325, 0.027, 0.7325, 0.06368, 0.717, 0.05509, 0.7173, 0.03706, 0.644, 0.2234, 0.6517, 0.1894, 0.6671, 0.2025, 0.6598, 0.2213, 0.7162, 0.1099, 0.7161, 0.1479, 0.7001, 0.1382, 0.6996, 0.1162, 0.7325, 0.06368, 0.7052, 0.08319, 0.7041, 0.06677, 0.717, 0.05509, 0.644, 0.117, 0.658, 0.09677, 0.6652, 0.1056, 0.6554, 0.1192, 0.7208, 0.199, 0.7208, 0.2366, 0.7045, 0.229, 0.7043, 0.209, 0.6945, 0.2521, 0.672, 0.2525, 0.6761, 0.2439, 0.691, 0.2412, 0.6886, 0.1765, 0.7208, 0.199, 0.7043, 0.209, 0.6872, 0.1967, 0.6584, 0.2533, 0.6695, 0.2799, 0.6429, 0.2909, 0.6429, 0.2689, 0.6778, 0.4065, 0.6573, 0.4065, 0.6677, 0.3818, 0.6922, 0.3921, 0.668, 0.3318, 0.6931, 0.3422, 0.6784, 0.3569, 0.6576, 0.3569, 0.6784, 0.3067, 0.6931, 0.3214, 0.6931, 0.3422, 0.668, 0.3318, 0.6804, 0.2533, 0.696, 0.2689, 0.6695, 0.2799, 0.6584, 0.2533, 0.6922, 0.3921, 0.6677, 0.3818, 0.6778, 0.3572, 0.6922, 0.3716, 0.6677, 0.3818, 0.6429, 0.3716, 0.6573, 0.3572, 0.6778, 0.3572, 0.6576, 0.3067, 0.6784, 0.3067, 0.668, 0.3318, 0.6429, 0.3214, 0.6429, 0.3214, 0.668, 0.3318, 0.6576, 0.3569, 0.6429, 0.3422, 0.6573, 0.4065, 0.6429, 0.3921, 0.6429, 0.3716, 0.6677, 0.3818, 0.696, 0.2689, 0.696, 0.2909, 0.6804, 0.3064, 0.6695, 0.2799, 0.6695, 0.2799, 0.6804, 0.3064, 0.6584, 0.3064, 0.6429, 0.2909, 0.7041, 0.06677, 0.6845, 0.06692, 0.6847, 0.06655, 0.704, 0.06644, 0.7001, 0.1382, 0.6835, 0.1527, 0.6834, 0.1523, 0.6997, 0.138, 0.6761, 0.2439, 0.6659, 0.2367, 0.6661, 0.2365, 0.6762, 0.2437, 0.6634, 0.15, 0.6539, 0.1351, 0.6542, 0.135, 0.6636, 0.1496, 0.669, 0.03328, 0.6846, 0.01987, 0.6847, 0.02024, 0.6694, 0.03342, 0.6539, 0.1351, 0.6554, 0.1192, 0.6557, 0.1193, 0.6542, 0.135, 0.6659, 0.2367, 0.6598, 0.2213, 0.6602, 0.2213, 0.6661, 0.2365, 0.6845, 0.06692, 0.669, 0.05378, 0.6693, 0.05359, 0.6847, 0.06655, 0.7045, 0.229, 0.691, 0.2412, 0.6908, 0.241, 0.7042, 0.2288, 0.669, 0.05378, 0.669, 0.03328, 0.6694, 0.03342, 0.6693, 0.05359, 0.7173, 0.03706, 0.717, 0.05509, 0.7167, 0.05496, 0.717, 0.0372, 0.6598, 0.2213, 0.6671, 0.2025, 0.6674, 0.2028, 0.6602, 0.2213])
me_cube_001.update()
me_cube_002 = bpy.data.meshes.new('Cube.002')
me_cube_002.from_pydata([(-0.1147, -0.4516, 0.2171), (-0.1147, -0.4516, 1.252), (-0.1147, 0.583, 0.2171), (-0.1147, 0.583, 1.252), (0.9199, -0.4516, 0.2171), (0.9208, -0.4499, 1.252), (0.9199, 0.583, 0.2171), (0.9205, 0.5827, 1.251), (-0.1905, 0.3718, 0.1413), (-0.2282, 0.06568, 0.1036), (-0.1905, -0.2404, 0.1413), (-0.1905, -0.5274, 0.4283), (-0.2282, -0.5651, 0.7344), (-0.1905, -0.5274, 1.04), (-0.1905, -0.2404, 1.327), (-0.2282, 0.06568, 1.365), (-0.1905, 0.3717, 1.327), (-0.1905, 0.6588, 1.04), (-0.2282, 0.6965, 0.7344), (-0.1905, 0.6587, 0.4284), (0.7086, 0.6587, 0.1413), (0.4026, 0.6965, 0.1036), (0.09654, 0.6587, 0.1413), (0.09662, 0.6588, 1.327), (0.4026, 0.6965, 1.365), (0.7085, 0.6588, 1.327), (0.9968, 0.6575, 1.04), (1.034, 0.6962, 0.7348), (0.9957, 0.6587, 0.4284), (0.9956, -0.2404, 0.1413), (1.033, 0.06568, 0.1036), (0.9956, 0.3718, 0.1413), (0.9965, 0.372, 1.326), (1.079, 0.04229, 1.27), (1.048, -0.1715, 1.25), (0.9966, -0.5264, 1.04), (1.034, -0.5639, 0.7343), (0.9962, -0.5272, 0.4291), (0.09645, -0.5274, 0.1413), (0.4026, -0.5651, 0.1036), (0.7087, -0.5274, 0.1413), (0.7093, -0.5269, 1.328), (0.4026, -0.5651, 1.365), (0.09654, -0.5274, 1.327), (-0.3528, -0.2606, 0.4081), (-0.4073, -0.2781, 0.7344), (-0.3528, -0.2606, 1.061), (-0.4073, 0.06568, 0.3906), (-0.4669, 0.06568, 0.7344), (-0.4073, 0.06568, 1.078), (-0.3528, 0.3919, 0.4081), (-0.4073, 0.4095, 0.7344), (-0.3528, 0.392, 1.061), (0.07632, 0.8211, 0.4081), (0.05876, 0.8755, 0.7344), (0.07625, 0.821, 1.061), (0.4026, 0.8755, 0.3906), (0.4026, 0.9352, 0.7344), (0.4026, 0.8755, 1.078), (0.7288, 0.8211, 0.4081), (0.7464, 0.8755, 0.7344), (0.7289, 0.821, 1.061), (1.158, 0.3919, 0.4081), (1.212, 0.4098, 0.7358), (1.114, 0.2887, 0.9418), (1.213, 0.0655, 0.3914), (1.246, 0.08265, 0.7848), (1.181, 0.02961, 1.091), (1.158, -0.2609, 0.4094), (1.192, -0.2312, 0.787), (1.164, -0.1675, 1.065), (0.7288, -0.6897, 0.4081), (0.7464, -0.7442, 0.7344), (0.7289, -0.6897, 1.061), (0.4026, -0.7442, 0.3906), (0.4026, -0.8038, 0.7344), (0.4026, -0.7442, 1.078), (0.07632, -0.6897, 0.4081), (0.05876, -0.7442, 0.7344), (0.07625, -0.6897, 1.061), (0.07625, 0.3919, -0.02096), (0.4026, 0.4095, -0.07547), (0.7289, 0.3919, -0.02096), (0.05876, 0.06568, -0.07548), (0.4026, 0.06568, -0.1351), (0.7464, 0.06568, -0.07548), (0.07632, -0.2606, -0.02099), (0.4026, -0.2781, -0.07547), (0.7288, -0.2606, -0.02099), (0.7289, 0.3919, 1.49), (0.4026, 0.4095, 1.544), (0.07625, 0.3919, 1.49), (0.7476, 0.06498, 1.544), (0.4026, 0.06568, 1.604), (0.05876, 0.06568, 1.544), (0.7301, -0.2604, 1.489), (0.4026, -0.2781, 1.544), (0.07632, -0.2606, 1.49), (-0.2096, -0.08781, 0.1222), (-0.2096, -0.08781, 1.347), (1.015, -0.08781, 0.1222), (1.039, -0.06484, 1.3), (-0.3804, -0.09756, 0.3992), (-0.4377, -0.106, 0.7344), (-0.3804, -0.09756, 1.07), (1.186, -0.09759, 0.4), (1.03, -0.1084, 1.184), (1.196, -0.05701, 1.047), (0.06737, -0.09755, -0.04863), (0.4026, -0.1061, -0.1058), (0.7378, -0.09755, -0.04863), (0.7393, -0.09753, 1.517), (0.4026, -0.1061, 1.575), (0.06737, -0.09755, 1.517), (-0.2096, 0.2192, 0.1222), (-0.2096, 0.2192, 1.347), (1.015, 0.2192, 0.1222), (1.015, 0.2176, 1.347), (-0.3804, 0.2289, 0.3992), (-0.4377, 0.2374, 0.7344), (-0.3804, 0.2289, 1.07), (1.186, 0.2285, 0.3996), (1.243, 0.236, 0.7343), (1.165, 0.1983, 1.047), (0.06737, 0.2289, -0.04863), (0.4026, 0.2374, -0.1058), (0.7378, 0.2289, -0.04863), (0.7384, 0.2277, 1.517), (0.4026, 0.2374, 1.575), (0.06737, 0.2289, 1.517), (-0.1525, -0.4894, 1.147), (-0.1526, 0.6208, 1.147), (0.9592, 0.6199, 1.146), (0.9586, -0.4886, 1.147), (-0.2725, -0.2504, 1.194), (-0.3186, 0.06568, 1.222), (-0.2724, 0.3817, 1.194), (0.08653, 0.7408, 1.194), (0.4026, 0.7868, 1.222), (0.7186, 0.7408, 1.194), (1.085, 0.3234, 1.174), (1.143, 0.08352, 1.18), (1.101, -0.2142, 1.152), (0.7186, -0.6094, 1.194), (0.4026, -0.6555, 1.222), (0.08653, -0.6094, 1.194), (1.023, -0.04664, 1.21), (-0.2959, -0.09255, 1.208), (1.132, 0.2261, 1.146), (-0.2959, 0.2239, 1.208), (-0.2096, -0.5465, 0.8879), (-0.2096, 0.6778, 0.8879), (1.015, 0.677, 0.8886), (1.016, -0.5455, 0.888), (-0.3804, -0.2695, 0.8976), (-0.4377, 0.06568, 0.9061), (-0.3804, 0.4009, 0.8976), (0.06737, 0.8487, 0.8976), (0.4026, 0.9059, 0.9061), (0.7378, 0.8487, 0.8976), (1.19, 0.3112, 0.9052), (1.228, 0.02478, 0.8854), (1.201, -0.181, 0.8989), (0.7378, -0.7173, 0.8976), (0.4026, -0.7745, 0.9061), (0.06737, -0.7173, 0.8976), (1.215, -0.06285, 0.9272), (-0.4096, -0.1017, 0.9018), (1.192, 0.2217, 0.9705), (-0.4096, 0.2331, 0.9018), (-0.1525, 0.4783, 0.1793), (-0.1526, 0.4781, 1.29), (0.9577, 0.4783, 0.1793), (0.9591, 0.4775, 1.289), (-0.2724, 0.5254, 1.05), (-0.3186, 0.5529, 0.7344), (-0.2725, 0.5252, 0.4183), (1.078, 0.5252, 0.4183), (1.124, 0.5522, 0.7355), (1.095, 0.4567, 1.015), (0.08653, 0.5252, 0.05931), (0.4026, 0.5529, 0.01323), (0.7186, 0.5252, 0.05931), (0.7186, 0.5252, 1.409), (0.4026, 0.5529, 1.456), (0.08653, 0.5252, 1.409), (1.07, 0.4204, 1.119), (-0.2137, 0.5011, 1.17), (1.145, 0.4128, 0.9261), (-0.2959, 0.5393, 0.8926), (-0.2096, -0.5465, 0.5809), (-0.2096, 0.6778, 0.5809), (1.015, 0.6778, 0.5809), (1.016, -0.5456, 0.582), (-0.3804, -0.2695, 0.5711), (-0.4377, 0.06568, 0.5627), (-0.3804, 0.4009, 0.5711), (0.06737, 0.8487, 0.5712), (0.4026, 0.9059, 0.5627), (0.7378, 0.8487, 0.5712), (1.186, 0.4009, 0.5711), (1.238, 0.03923, 0.6703), (1.2, -0.1862, 0.6725), (0.7378, -0.7173, 0.5712), (0.4026, -0.7745, 0.5627), (0.06737, -0.7173, 0.5712), (1.219, -0.07345, 0.6249), (-0.4096, -0.1017, 0.567), (1.215, 0.2318, 0.5677), (-0.4096, 0.2331, 0.567), (1.101, 0.5393, 0.5762), (-0.2959, 0.5393, 0.5762), (1.048, -0.06189, 1.275), (1.056, -0.1545, 1.234), (1.163, 0.3077, 0.9221), (1.229, 0.0266, 0.688), (1.214, 0.06039, 0.7833), (1.19, -0.2055, 0.7899), (1.163, -0.0582, 1.05), (1.146, -0.1478, 1.077), (1.198, -0.1696, 0.6887), (1.097, 0.4345, 1.016), (1.086, 0.3184, 1.15), (1.117, 0.06084, 1.169), (1.154, 0.02867, 1.088), (1.1, -0.1912, 1.15), (1.079, 0.02763, 1.248), (1.181, -0.06253, 0.9159), (1.141, 0.195, 1.045), (1.105, 0.2343, 1.118), (1.075, 0.4018, 1.106), (1.197, 0.02747, 0.8771), (1.182, -0.1558, 0.8774), (1.162, 0.2252, 0.9625), (1.14, 0.3946, 0.9384), (1.215, -0.07048, 0.6452), (1.155, 0.01351, 0.7474), (1.153, 0.04056, 0.8129), (1.125, -0.1418, 0.8155), (1.119, -0.0449, 1.062), (1.098, -0.1076, 1.078), (1.134, -0.1181, 0.7487), (1.058, 0.3716, 1.007), (1.051, 0.2945, 1.098), (1.081, 0.04114, 1.144), (1.112, 0.01657, 1.089), (1.06, -0.1339, 1.129), (1.045, 0.01503, 1.194), (1.13, -0.04751, 0.9059), (1.107, 0.212, 1.033), (1.077, 0.2375, 1.084), (1.043, 0.35, 1.066), (1.142, 0.01591, 0.8779), (1.123, -0.1125, 0.8796), (1.122, 0.233, 0.9742), (1.088, 0.3463, 0.9557), (1.146, -0.05263, 0.7195), (1.021, -0.04844, 1.239), (1.028, -0.1265, 1.203), (1.135, 0.291, 0.9192), (1.116, 0.3032, 1.033), (1.169, 0.03129, 0.7298), (1.175, 0.06663, 0.8154), (1.168, -0.05436, 0.817), (1.135, -0.1715, 0.8186), (1.141, -0.04581, 1.048), (1.112, -0.1247, 1.068), (1.14, -0.1384, 0.7321), (1.06, 0.4028, 1.007), (1.052, 0.3002, 1.131), (1.096, 0.06384, 1.154), (1.134, 0.03227, 1.084), (1.066, -0.1581, 1.132), (1.05, 0.03041, 1.219), (1.081, -0.04712, 1.143), (1.155, -0.05088, 0.9378), (1.127, 0.1883, 1.043), (1.087, 0.2217, 1.114), (1.039, 0.3758, 1.088), (1.17, 0.03352, 0.9019), (1.141, -0.1362, 0.9042), (1.147, 0.2151, 0.9615), (1.099, 0.3693, 0.9361), (1.155, -0.05401, 0.6962)], [], [(207, 103, 48, 195), (167, 104, 49, 155), (209, 119, 51, 196), (169, 120, 52, 156), (0, 11, 44, 10), (190, 12, 45, 194), (150, 13, 46, 154), (130, 1, 14, 134), (147, 99, 15, 135), (149, 115, 16, 136), (187, 171, 3, 131), (189, 174, 17, 151), (211, 175, 18, 191), (170, 176, 19, 2), (114, 118, 50, 8), (98, 102, 47, 9), (197, 54, 57, 198), (157, 55, 58, 158), (198, 57, 60, 199), (158, 58, 61, 159), (2, 19, 53, 22), (191, 18, 54, 197), (151, 17, 55, 157), (131, 3, 23, 137), (137, 23, 24, 138), (138, 24, 25, 139), (139, 25, 7, 132), (159, 61, 26, 152), (199, 60, 27, 192), (20, 59, 28, 6), (21, 56, 59, 20), (22, 53, 56, 21), (208, 122, 66, 201), (168, 123, 67, 161), (123, 168, 233, 228), (166, 107, 70, 162), (172, 177, 62, 31), (210, 178, 63, 200), (202, 206, 235, 220), (186, 173, 32, 140), (148, 117, 33, 141), (33, 101, 212, 226), (142, 34, 5, 133), (162, 70, 35, 153), (202, 69, 36, 193), (29, 68, 37, 4), (100, 105, 68, 29), (116, 121, 65, 30), (203, 72, 75, 204), (163, 73, 76, 164), (204, 75, 78, 205), (164, 76, 79, 165), (4, 37, 71, 40), (193, 36, 72, 203), (153, 35, 73, 163), (133, 5, 41, 143), (143, 41, 42, 144), (144, 42, 43, 145), (145, 43, 1, 130), (165, 79, 13, 150), (205, 78, 12, 190), (38, 77, 11, 0), (39, 74, 77, 38), (40, 71, 74, 39), (124, 125, 84, 83), (125, 126, 85, 84), (108, 109, 87, 86), (109, 110, 88, 87), (170, 180, 80, 8), (180, 181, 81, 80), (181, 182, 82, 81), (182, 172, 31, 82), (126, 116, 30, 85), (110, 100, 29, 88), (88, 29, 4, 40), (87, 88, 40, 39), (86, 87, 39, 38), (10, 86, 38, 0), (98, 108, 86, 10), (114, 124, 83, 9), (127, 128, 93, 92), (128, 129, 94, 93), (111, 112, 96, 95), (112, 113, 97, 96), (173, 183, 89, 32), (183, 184, 90, 89), (184, 185, 91, 90), (185, 171, 16, 91), (129, 115, 15, 94), (113, 99, 14, 97), (97, 14, 1, 43), (96, 97, 43, 42), (95, 96, 42, 41), (34, 95, 41, 5), (101, 111, 95, 34), (117, 127, 92, 33), (33, 92, 111, 101), (94, 15, 99, 113), (93, 94, 113, 112), (92, 93, 112, 111), (9, 83, 108, 98), (85, 30, 100, 110), (84, 85, 110, 109), (83, 84, 109, 108), (30, 65, 105, 100), (69, 202, 220, 217), (161, 67, 107, 166), (142, 70, 219, 225), (10, 44, 102, 98), (134, 14, 99, 147), (154, 46, 104, 167), (194, 45, 103, 207), (32, 89, 127, 117), (91, 16, 115, 129), (90, 91, 129, 128), (89, 90, 128, 127), (8, 80, 124, 114), (82, 31, 116, 126), (81, 82, 126, 125), (80, 81, 125, 124), (31, 62, 121, 116), (140, 32, 117, 148), (34, 142, 225, 213), (200, 63, 122, 208), (9, 47, 118, 114), (135, 15, 115, 149), (155, 49, 120, 169), (195, 48, 119, 209), (49, 135, 149, 120), (70, 107, 218, 219), (46, 134, 147, 104), (107, 67, 224, 218), (79, 145, 130, 13), (76, 144, 145, 79), (73, 143, 144, 76), (35, 133, 143, 73), (70, 142, 133, 35), (67, 141, 223, 224), (123, 148, 141, 67), (161, 166, 227, 231), (61, 139, 132, 26), (58, 138, 139, 61), (55, 137, 138, 58), (17, 131, 137, 55), (174, 187, 131, 17), (120, 149, 136, 52), (104, 147, 135, 49), (13, 130, 134, 46), (48, 155, 169, 119), (63, 160, 168, 122), (45, 154, 167, 103), (141, 33, 226, 223), (78, 165, 150, 12), (36, 153, 163, 72), (75, 164, 165, 78), (72, 163, 164, 75), (69, 162, 153, 36), (178, 188, 160, 63), (166, 162, 232, 227), (122, 168, 161, 66), (60, 159, 152, 27), (18, 151, 157, 54), (57, 158, 159, 60), (54, 157, 158, 57), (175, 189, 151, 18), (12, 150, 154, 45), (119, 169, 156, 51), (103, 167, 155, 48), (51, 156, 189, 175), (27, 152, 188, 178), (52, 136, 187, 174), (26, 132, 186, 179), (23, 3, 171, 185), (24, 23, 185, 184), (25, 24, 184, 183), (7, 25, 183, 173), (20, 6, 172, 182), (21, 20, 182, 181), (22, 21, 181, 180), (2, 22, 180, 170), (132, 7, 173, 186), (152, 26, 179, 188), (192, 27, 178, 210), (6, 28, 177, 172), (8, 50, 176, 170), (196, 51, 175, 211), (156, 52, 174, 189), (136, 16, 171, 187), (50, 196, 211, 176), (28, 192, 210, 177), (47, 195, 209, 118), (62, 200, 208, 121), (44, 194, 207, 102), (65, 201, 206, 105), (77, 205, 190, 11), (37, 193, 203, 71), (74, 204, 205, 77), (71, 203, 204, 74), (68, 202, 193, 37), (177, 210, 200, 62), (105, 206, 202, 68), (121, 208, 201, 65), (59, 199, 192, 28), (19, 191, 197, 53), (56, 198, 199, 59), (53, 197, 198, 56), (176, 211, 191, 19), (11, 190, 194, 44), (118, 209, 196, 50), (102, 207, 195, 47), (218, 224, 245, 239), (235, 215, 236, 256), (219, 218, 239, 240), (228, 233, 254, 249), (213, 225, 246, 106), (232, 217, 238, 253), (226, 212, 146, 247), (234, 221, 242, 255), (223, 226, 247, 244), (215, 216, 237, 236), (216, 231, 252, 237), (225, 219, 240, 246), (140, 148, 229, 222), (206, 201, 215, 235), (66, 161, 231, 216), (179, 186, 230, 221), (101, 34, 213, 212), (162, 69, 217, 232), (148, 123, 228, 229), (201, 66, 216, 215), (186, 140, 222, 230), (168, 160, 214, 233), (188, 179, 221, 234), (160, 188, 234, 214), (247, 146, 257, 273), (255, 242, 268, 282), (244, 247, 273, 270), (236, 237, 262, 261), (237, 252, 279, 262), (246, 240, 266, 272), (242, 251, 278, 268), (250, 249, 276, 277), (251, 243, 269, 278), (245, 244, 270, 271), (248, 253, 280, 275), (146, 106, 258, 257), (233, 214, 64, 254), (217, 220, 241, 238), (222, 229, 250, 243), (220, 235, 256, 241), (231, 227, 248, 252), (214, 234, 255, 64), (212, 213, 106, 146), (227, 232, 253, 248), (224, 223, 244, 245), (230, 222, 243, 251), (229, 228, 249, 250), (221, 230, 251, 242), (283, 263, 264, 267), (282, 268, 260, 259), (274, 257, 258, 272), (270, 273, 257, 274), (261, 262, 263, 283), (259, 260, 276, 281), (260, 269, 277, 276), (271, 270, 274, 265), (265, 274, 272, 266), (268, 278, 269, 260), (262, 279, 275, 263), (263, 275, 280, 264), (253, 238, 264, 280), (106, 246, 272, 258), (249, 254, 281, 276), (240, 239, 265, 266), (256, 236, 261, 283), (239, 245, 271, 265), (254, 64, 259, 281), (238, 241, 267, 264), (243, 250, 277, 269), (241, 256, 283, 267), (252, 248, 275, 279), (64, 255, 282, 259)])
me_cube_002.polygons.foreach_set('use_smooth', [True] * 282)
_uv = me_cube_002.uv_layers.new(name='UVMap')
_uv.uv.foreach_set('vector', [0.3777, 0.0894, 0.3077, 0.08127, 0.3043, 0.0001203, 0.3981, 0.008387, 0.2388, 0.09503, 0.1746, 0.123, 0.1314, 0.06051, 0.2126, 0.017, 0.3987, 0.9074, 0.33, 0.9195, 0.3288, 0.8543, 0.3805, 0.8483, 0.261, 0.9099, 0.1961, 0.8855, 0.2274, 0.8341, 0.277, 0.8501, 0.4346, 0.2618, 0.3824, 0.2433, 0.4133, 0.1654, 0.4902, 0.2278, 0.3483, 0.2377, 0.3138, 0.2374, 0.3103, 0.1472, 0.3626, 0.1507, 0.2795, 0.2402, 0.2459, 0.2484, 0.2088, 0.1737, 0.2584, 0.1548, 0.2204, 0.2583, 0.1961, 0.2718, 0.1388, 0.2425, 0.1706, 0.2046, 0.1264, 0.1673, 0.08896, 0.2202, 0.02553, 0.194, 0.06823, 0.1196, 0.1464, 0.844, 0.1073, 0.7937, 0.155, 0.769, 0.1878, 0.8053, 0.2138, 0.7752, 0.1852, 0.7529, 0.2111, 0.7383, 0.2353, 0.7501, 0.286, 0.8034, 0.2449, 0.7931, 0.2602, 0.7585, 0.2935, 0.765, 0.3696, 0.802, 0.3279, 0.8072, 0.3272, 0.7662, 0.3607, 0.7639, 0.4686, 0.7501, 0.41, 0.7902, 0.3936, 0.7564, 0.4426, 0.7354, 0.5469, 0.7908, 0.4623, 0.8804, 0.4297, 0.8306, 0.4991, 0.7665, 0.5381, 0.2001, 0.4441, 0.1128, 0.4846, 0.0463, 0.5981, 0.1662, 0.3542, 0.7016, 0.3264, 0.7033, 0.3257, 0.6512, 0.3496, 0.6495, 0.2986, 0.7023, 0.2706, 0.6981, 0.2775, 0.6469, 0.3019, 0.6501, 0.3496, 0.6495, 0.3257, 0.6512, 0.325, 0.6073, 0.3441, 0.6063, 0.3019, 0.6501, 0.2775, 0.6469, 0.2864, 0.6052, 0.3059, 0.607, 0.4426, 0.7354, 0.3936, 0.7564, 0.3821, 0.6967, 0.4385, 0.6849, 0.3607, 0.7639, 0.3272, 0.7662, 0.3264, 0.7033, 0.3542, 0.7016, 0.2935, 0.765, 0.2602, 0.7585, 0.2706, 0.6981, 0.2986, 0.7023, 0.2353, 0.7501, 0.2111, 0.7383, 0.2143, 0.6874, 0.2431, 0.6944, 0.2431, 0.6944, 0.2143, 0.6874, 0.2295, 0.6331, 0.2541, 0.6415, 0.2541, 0.6415, 0.2295, 0.6331, 0.2493, 0.5929, 0.2682, 0.6, 0.2682, 0.6, 0.2493, 0.5929, 0.2655, 0.5688, 0.2789, 0.57, 0.3059, 0.607, 0.2864, 0.6052, 0.2919, 0.571, 0.3081, 0.5713, 0.3441, 0.6063, 0.325, 0.6073, 0.3243, 0.5713, 0.3405, 0.5708, 0.4006, 0.5906, 0.3636, 0.6038, 0.3569, 0.5697, 0.3834, 0.5668, 0.4216, 0.6304, 0.374, 0.6455, 0.3636, 0.6038, 0.4006, 0.5906, 0.4385, 0.6849, 0.3821, 0.6967, 0.374, 0.6455, 0.4216, 0.6304, 0.3406, 0.5201, 0.3233, 0.5203, 0.3183, 0.5051, 0.3302, 0.5014, 0.3005, 0.5187, 0.2892, 0.5154, 0.2874, 0.5025, 0.3058, 0.5008, 0.6721, 0.2531, 0.6581, 0.2427, 0.6588, 0.2428, 0.672, 0.2525, 0.3017, 0.492, 0.2923, 0.4919, 0.2881, 0.4798, 0.303, 0.4777, 0.3882, 0.5535, 0.3574, 0.5532, 0.3572, 0.5369, 0.392, 0.5396, 0.3405, 0.5539, 0.324, 0.5542, 0.3238, 0.5375, 0.3403, 0.5373, 0.6429, 0.05987, 0.6442, 0.02401, 0.6466, 0.02436, 0.6454, 0.0593, 0.2814, 0.5449, 0.2603, 0.5559, 0.2561, 0.5424, 0.2746, 0.5338, 0.2781, 0.5214, 0.2527, 0.524, 0.2628, 0.5024, 0.2755, 0.5071, 0.6891, 0.08608, 0.7186, 0.1096, 0.7162, 0.1099, 0.6877, 0.08728, 0.2767, 0.4729, 0.2636, 0.4762, 0.2618, 0.441, 0.2751, 0.4389, 0.303, 0.4777, 0.2881, 0.4798, 0.288, 0.4372, 0.3044, 0.4358, 0.3291, 0.4769, 0.3159, 0.4722, 0.3207, 0.4351, 0.3373, 0.435, 0.3904, 0.464, 0.356, 0.468, 0.3541, 0.4353, 0.381, 0.4373, 0.3942, 0.4826, 0.3578, 0.4855, 0.356, 0.468, 0.3904, 0.464, 0.3949, 0.521, 0.3583, 0.5198, 0.3585, 0.5027, 0.3954, 0.5018, 0.3393, 0.3988, 0.3198, 0.3987, 0.3183, 0.3543, 0.3427, 0.3549, 0.3004, 0.4001, 0.2808, 0.4029, 0.2696, 0.3613, 0.2941, 0.3566, 0.3427, 0.3549, 0.3183, 0.3543, 0.3163, 0.3013, 0.3449, 0.3016, 0.2941, 0.3566, 0.2696, 0.3613, 0.2596, 0.3097, 0.288, 0.3038, 0.381, 0.4373, 0.3541, 0.4353, 0.3592, 0.4005, 0.3975, 0.4122, 0.3373, 0.435, 0.3207, 0.4351, 0.3198, 0.3987, 0.3393, 0.3988, 0.3044, 0.4358, 0.288, 0.4372, 0.2808, 0.4029, 0.3004, 0.4001, 0.2751, 0.4389, 0.2618, 0.441, 0.2437, 0.4174, 0.2626, 0.4092, 0.2626, 0.4092, 0.2437, 0.4174, 0.2218, 0.378, 0.2461, 0.3681, 0.2461, 0.3681, 0.2218, 0.378, 0.2028, 0.324, 0.2318, 0.315, 0.2318, 0.315, 0.2028, 0.324, 0.1961, 0.2718, 0.2204, 0.2583, 0.288, 0.3038, 0.2596, 0.3097, 0.2459, 0.2484, 0.2795, 0.2402, 0.3449, 0.3016, 0.3163, 0.3013, 0.3138, 0.2374, 0.3483, 0.2377, 0.4321, 0.3148, 0.3737, 0.3052, 0.3824, 0.2433, 0.4346, 0.2618, 0.4167, 0.3712, 0.3677, 0.3578, 0.3737, 0.3052, 0.4321, 0.3148, 0.3975, 0.4122, 0.3592, 0.4005, 0.3677, 0.3578, 0.4167, 0.3712, 0.5683, 0.6732, 0.5218, 0.5655, 0.5804, 0.4988, 0.6426, 0.667, 0.5218, 0.5655, 0.4425, 0.5299, 0.4461, 0.5008, 0.5804, 0.4988, 0.5656, 0.3216, 0.5206, 0.4334, 0.4784, 0.401, 0.5083, 0.3199, 0.5206, 0.4334, 0.4416, 0.4718, 0.4299, 0.4456, 0.4784, 0.401, 0.4686, 0.7501, 0.4724, 0.6825, 0.5127, 0.677, 0.4991, 0.7665, 0.4724, 0.6825, 0.4496, 0.6177, 0.4807, 0.5987, 0.5127, 0.677, 0.4496, 0.6177, 0.4167, 0.5751, 0.4319, 0.5562, 0.4807, 0.5987, 0.4167, 0.5751, 0.3882, 0.5535, 0.392, 0.5396, 0.4319, 0.5562, 0.4425, 0.5299, 0.3949, 0.521, 0.3954, 0.5018, 0.4461, 0.5008, 0.4416, 0.4718, 0.3942, 0.4826, 0.3904, 0.464, 0.4299, 0.4456, 0.4299, 0.4456, 0.3904, 0.464, 0.381, 0.4373, 0.3975, 0.4122, 0.4784, 0.401, 0.4299, 0.4456, 0.3975, 0.4122, 0.4167, 0.3712, 0.5083, 0.3199, 0.4784, 0.401, 0.4167, 0.3712, 0.4321, 0.3148, 0.4902, 0.2278, 0.5083, 0.3199, 0.4321, 0.3148, 0.4346, 0.2618, 0.5381, 0.2001, 0.5656, 0.3216, 0.5083, 0.3199, 0.4902, 0.2278, 0.5469, 0.7908, 0.5683, 0.6732, 0.6426, 0.667, 0.6062, 0.8204, 0.2063, 0.5346, 0.1303, 0.5721, 0.07334, 0.5106, 0.2018, 0.5061, 0.1303, 0.5721, 0.08633, 0.6774, 0.01405, 0.6714, 0.07334, 0.5106, 0.2048, 0.4779, 0.1255, 0.4454, 0.1639, 0.4115, 0.2137, 0.4525, 0.1255, 0.4454, 0.07356, 0.3411, 0.1288, 0.3348, 0.1639, 0.4115, 0.2603, 0.5559, 0.233, 0.5782, 0.2175, 0.5601, 0.2561, 0.5424, 0.233, 0.5782, 0.2017, 0.6212, 0.1708, 0.6034, 0.2175, 0.5601, 0.2017, 0.6212, 0.1807, 0.6856, 0.1409, 0.6807, 0.1708, 0.6034, 0.1807, 0.6856, 0.1852, 0.7529, 0.155, 0.769, 0.1409, 0.6807, 0.08633, 0.6774, 0.1073, 0.7937, 0.0466, 0.8225, 0.01405, 0.6714, 0.07356, 0.3411, 0.08896, 0.2202, 0.1388, 0.2425, 0.1288, 0.3348, 0.1288, 0.3348, 0.1388, 0.2425, 0.1961, 0.2718, 0.2028, 0.324, 0.1639, 0.4115, 0.1288, 0.3348, 0.2028, 0.324, 0.2218, 0.378, 0.2137, 0.4525, 0.1639, 0.4115, 0.2218, 0.378, 0.2437, 0.4174, 0.2636, 0.4762, 0.2137, 0.4525, 0.2437, 0.4174, 0.2618, 0.441, 0.2572, 0.489, 0.2048, 0.4779, 0.2137, 0.4525, 0.2636, 0.4762, 0.2527, 0.524, 0.2063, 0.5346, 0.2018, 0.5061, 0.2628, 0.5024, 0.2628, 0.5024, 0.2018, 0.5061, 0.2048, 0.4779, 0.2572, 0.489, 0.0001203, 0.3517, 0.02553, 0.194, 0.08896, 0.2202, 0.07356, 0.3411, 0.07334, 0.5106, 0.0001203, 0.3517, 0.07356, 0.3411, 0.1255, 0.4454, 0.2018, 0.5061, 0.07334, 0.5106, 0.1255, 0.4454, 0.2048, 0.4779, 0.5981, 0.1662, 0.6426, 0.3254, 0.5656, 0.3216, 0.5381, 0.2001, 0.4461, 0.5008, 0.3954, 0.5018, 0.3942, 0.4826, 0.4416, 0.4718, 0.5804, 0.4988, 0.4461, 0.5008, 0.4416, 0.4718, 0.5206, 0.4334, 0.6426, 0.3254, 0.5804, 0.4988, 0.5206, 0.4334, 0.5656, 0.3216, 0.3954, 0.5018, 0.3585, 0.5027, 0.3578, 0.4855, 0.3942, 0.4826, 0.6688, 0.08583, 0.6429, 0.05987, 0.6454, 0.0593, 0.6706, 0.08458, 0.3058, 0.5008, 0.2874, 0.5025, 0.2923, 0.4919, 0.3017, 0.492, 0.6883, 0.1732, 0.6536, 0.1642, 0.6535, 0.1628, 0.6869, 0.1715, 0.4902, 0.2278, 0.4133, 0.1654, 0.4441, 0.1128, 0.5381, 0.2001, 0.1706, 0.2046, 0.1388, 0.2425, 0.08896, 0.2202, 0.1264, 0.1673, 0.2584, 0.1548, 0.2088, 0.1737, 0.1746, 0.123, 0.2388, 0.09503, 0.3626, 0.1507, 0.3103, 0.1472, 0.3077, 0.08127, 0.3777, 0.0894, 0.2561, 0.5424, 0.2175, 0.5601, 0.2063, 0.5346, 0.2527, 0.524, 0.1409, 0.6807, 0.155, 0.769, 0.1073, 0.7937, 0.08633, 0.6774, 0.1708, 0.6034, 0.1409, 0.6807, 0.08633, 0.6774, 0.1303, 0.5721, 0.2175, 0.5601, 0.1708, 0.6034, 0.1303, 0.5721, 0.2063, 0.5346, 0.4991, 0.7665, 0.5127, 0.677, 0.5683, 0.6732, 0.5469, 0.7908, 0.4319, 0.5562, 0.392, 0.5396, 0.3949, 0.521, 0.4425, 0.5299, 0.4807, 0.5987, 0.4319, 0.5562, 0.4425, 0.5299, 0.5218, 0.5655, 0.5127, 0.677, 0.4807, 0.5987, 0.5218, 0.5655, 0.5683, 0.6732, 0.392, 0.5396, 0.3572, 0.5369, 0.3583, 0.5198, 0.3949, 0.521, 0.2746, 0.5338, 0.2561, 0.5424, 0.2527, 0.524, 0.2781, 0.5214, 0.7186, 0.1488, 0.6883, 0.1732, 0.6869, 0.1715, 0.7161, 0.1479, 0.3403, 0.5373, 0.3238, 0.5375, 0.3233, 0.5203, 0.3406, 0.5201, 0.6062, 0.8204, 0.5056, 0.9425, 0.4623, 0.8804, 0.5469, 0.7908, 0.09147, 0.8936, 0.0466, 0.8225, 0.1073, 0.7937, 0.1464, 0.844, 0.2393, 0.9886, 0.1565, 0.9494, 0.1961, 0.8855, 0.261, 0.9099, 0.4236, 0.9856, 0.3315, 0.9999, 0.33, 0.9195, 0.3987, 0.9074, 0.1565, 0.9494, 0.09147, 0.8936, 0.1464, 0.844, 0.1961, 0.8855, 0.6536, 0.1642, 0.6429, 0.1386, 0.6432, 0.1381, 0.6535, 0.1628, 0.2088, 0.1737, 0.1706, 0.2046, 0.1264, 0.1673, 0.1746, 0.123, 0.6429, 0.1386, 0.6436, 0.1167, 0.644, 0.117, 0.6432, 0.1381, 0.2596, 0.3097, 0.2318, 0.315, 0.2204, 0.2583, 0.2459, 0.2484, 0.2696, 0.3613, 0.2461, 0.3681, 0.2318, 0.315, 0.2596, 0.3097, 0.2808, 0.4029, 0.2626, 0.4092, 0.2461, 0.3681, 0.2696, 0.3613, 0.288, 0.4372, 0.2751, 0.4389, 0.2626, 0.4092, 0.2808, 0.4029, 0.2881, 0.4798, 0.2767, 0.4729, 0.2751, 0.4389, 0.288, 0.4372, 0.6436, 0.1167, 0.6582, 0.09584, 0.658, 0.09677, 0.644, 0.117, 0.2892, 0.5154, 0.2781, 0.5214, 0.2755, 0.5071, 0.2874, 0.5025, 0.3058, 0.5008, 0.3017, 0.492, 0.302, 0.4923, 0.3058, 0.5005, 0.2864, 0.6052, 0.2682, 0.6, 0.2789, 0.57, 0.2919, 0.571, 0.2775, 0.6469, 0.2541, 0.6415, 0.2682, 0.6, 0.2864, 0.6052, 0.2706, 0.6981, 0.2431, 0.6944, 0.2541, 0.6415, 0.2775, 0.6469, 0.2602, 0.7585, 0.2353, 0.7501, 0.2431, 0.6944, 0.2706, 0.6981, 0.2449, 0.7931, 0.2138, 0.7752, 0.2353, 0.7501, 0.2602, 0.7585, 0.1961, 0.8855, 0.1464, 0.844, 0.1878, 0.8053, 0.2274, 0.8341, 0.1746, 0.123, 0.1264, 0.1673, 0.06823, 0.1196, 0.1314, 0.06051, 0.2459, 0.2484, 0.2204, 0.2583, 0.1706, 0.2046, 0.2088, 0.1737, 0.3315, 0.9999, 0.2393, 0.9886, 0.261, 0.9099, 0.33, 0.9195, 0.3238, 0.5375, 0.3068, 0.5289, 0.3005, 0.5187, 0.3233, 0.5203, 0.3103, 0.1472, 0.2584, 0.1548, 0.2388, 0.09503, 0.3077, 0.08127, 0.6582, 0.09584, 0.6891, 0.08608, 0.6877, 0.08728, 0.658, 0.09677, 0.3163, 0.3013, 0.288, 0.3038, 0.2795, 0.2402, 0.3138, 0.2374, 0.3207, 0.4351, 0.3044, 0.4358, 0.3004, 0.4001, 0.3198, 0.3987, 0.3183, 0.3543, 0.2941, 0.3566, 0.288, 0.3038, 0.3163, 0.3013, 0.3198, 0.3987, 0.3004, 0.4001, 0.2941, 0.3566, 0.3183, 0.3543, 0.3159, 0.4722, 0.303, 0.4777, 0.3044, 0.4358, 0.3207, 0.4351, 0.324, 0.5542, 0.3041, 0.5407, 0.3068, 0.5289, 0.3238, 0.5375, 0.7321, 0.06465, 0.7042, 0.08449, 0.7052, 0.08319, 0.7325, 0.06368, 0.3233, 0.5203, 0.3005, 0.5187, 0.3058, 0.5008, 0.3183, 0.5051, 0.325, 0.6073, 0.3059, 0.607, 0.3081, 0.5713, 0.3243, 0.5713, 0.3272, 0.7662, 0.2935, 0.765, 0.2986, 0.7023, 0.3264, 0.7033, 0.3257, 0.6512, 0.3019, 0.6501, 0.3059, 0.607, 0.325, 0.6073, 0.3264, 0.7033, 0.2986, 0.7023, 0.3019, 0.6501, 0.3257, 0.6512, 0.3279, 0.8072, 0.286, 0.8034, 0.2935, 0.765, 0.3272, 0.7662, 0.3138, 0.2374, 0.2795, 0.2402, 0.2584, 0.1548, 0.3103, 0.1472, 0.33, 0.9195, 0.261, 0.9099, 0.277, 0.8501, 0.3288, 0.8543, 0.3077, 0.08127, 0.2388, 0.09503, 0.2126, 0.017, 0.3043, 0.0001203, 0.3288, 0.8543, 0.277, 0.8501, 0.286, 0.8034, 0.3279, 0.8072, 0.3243, 0.5713, 0.3081, 0.5713, 0.3041, 0.5407, 0.324, 0.5542, 0.2274, 0.8341, 0.1878, 0.8053, 0.2138, 0.7752, 0.2449, 0.7931, 0.2919, 0.571, 0.2789, 0.57, 0.2814, 0.5449, 0.2938, 0.5474, 0.2143, 0.6874, 0.2111, 0.7383, 0.1852, 0.7529, 0.1807, 0.6856, 0.2295, 0.6331, 0.2143, 0.6874, 0.1807, 0.6856, 0.2017, 0.6212, 0.2493, 0.5929, 0.2295, 0.6331, 0.2017, 0.6212, 0.233, 0.5782, 0.2655, 0.5688, 0.2493, 0.5929, 0.233, 0.5782, 0.2603, 0.5559, 0.4006, 0.5906, 0.3834, 0.5668, 0.3882, 0.5535, 0.4167, 0.5751, 0.4216, 0.6304, 0.4006, 0.5906, 0.4167, 0.5751, 0.4496, 0.6177, 0.4385, 0.6849, 0.4216, 0.6304, 0.4496, 0.6177, 0.4724, 0.6825, 0.4426, 0.7354, 0.4385, 0.6849, 0.4724, 0.6825, 0.4686, 0.7501, 0.2789, 0.57, 0.2655, 0.5688, 0.2603, 0.5559, 0.2814, 0.5449, 0.3081, 0.5713, 0.2919, 0.571, 0.2938, 0.5474, 0.3041, 0.5407, 0.3405, 0.5708, 0.3243, 0.5713, 0.324, 0.5542, 0.3405, 0.5539, 0.3834, 0.5668, 0.3569, 0.5697, 0.3574, 0.5532, 0.3882, 0.5535, 0.4991, 0.7665, 0.4297, 0.8306, 0.41, 0.7902, 0.4686, 0.7501, 0.3805, 0.8483, 0.3288, 0.8543, 0.3279, 0.8072, 0.3696, 0.802, 0.277, 0.8501, 0.2274, 0.8341, 0.2449, 0.7931, 0.286, 0.8034, 0.1878, 0.8053, 0.155, 0.769, 0.1852, 0.7529, 0.2138, 0.7752, 0.4297, 0.8306, 0.3805, 0.8483, 0.3696, 0.802, 0.41, 0.7902, 0.3569, 0.5697, 0.3405, 0.5708, 0.3405, 0.5539, 0.3574, 0.5532, 0.5056, 0.9425, 0.4236, 0.9856, 0.3987, 0.9074, 0.4623, 0.8804, 0.3572, 0.5369, 0.3403, 0.5373, 0.3406, 0.5201, 0.3583, 0.5198, 0.4133, 0.1654, 0.3626, 0.1507, 0.3777, 0.0894, 0.4441, 0.1128, 0.3585, 0.5027, 0.3302, 0.5014, 0.3351, 0.4893, 0.3578, 0.4855, 0.3737, 0.3052, 0.3449, 0.3016, 0.3483, 0.2377, 0.3824, 0.2433, 0.3541, 0.4353, 0.3373, 0.435, 0.3393, 0.3988, 0.3592, 0.4005, 0.3677, 0.3578, 0.3427, 0.3549, 0.3449, 0.3016, 0.3737, 0.3052, 0.3592, 0.4005, 0.3393, 0.3988, 0.3427, 0.3549, 0.3677, 0.3578, 0.356, 0.468, 0.3291, 0.4769, 0.3373, 0.435, 0.3541, 0.4353, 0.3574, 0.5532, 0.3405, 0.5539, 0.3403, 0.5373, 0.3572, 0.5369, 0.3578, 0.4855, 0.3351, 0.4893, 0.3291, 0.4769, 0.356, 0.468, 0.3583, 0.5198, 0.3406, 0.5201, 0.3302, 0.5014, 0.3585, 0.5027, 0.3636, 0.6038, 0.3441, 0.6063, 0.3405, 0.5708, 0.3569, 0.5697, 0.3936, 0.7564, 0.3607, 0.7639, 0.3542, 0.7016, 0.3821, 0.6967, 0.374, 0.6455, 0.3496, 0.6495, 0.3441, 0.6063, 0.3636, 0.6038, 0.3821, 0.6967, 0.3542, 0.7016, 0.3496, 0.6495, 0.374, 0.6455, 0.41, 0.7902, 0.3696, 0.802, 0.3607, 0.7639, 0.3936, 0.7564, 0.3824, 0.2433, 0.3483, 0.2377, 0.3626, 0.1507, 0.4133, 0.1654, 0.4623, 0.8804, 0.3987, 0.9074, 0.3805, 0.8483, 0.4297, 0.8306, 0.4441, 0.1128, 0.3777, 0.0894, 0.3981, 0.008387, 0.4846, 0.0463, 0.6432, 0.1381, 0.644, 0.117, 0.6554, 0.1192, 0.6539, 0.1351, 0.6466, 0.02436, 0.672, 0.001037, 0.6846, 0.01987, 0.669, 0.03328, 0.6535, 0.1628, 0.6432, 0.1381, 0.6539, 0.1351, 0.6634, 0.15, 0.672, 0.2525, 0.6588, 0.2428, 0.6659, 0.2367, 0.6761, 0.2439, 0.7161, 0.1479, 0.6869, 0.1715, 0.6835, 0.1527, 0.7001, 0.1382, 0.7052, 0.08319, 0.6706, 0.08458, 0.6845, 0.06692, 0.7041, 0.06677, 0.6877, 0.08728, 0.7162, 0.1099, 0.6996, 0.1162, 0.6836, 0.1031, 0.6517, 0.1894, 0.6886, 0.1765, 0.6872, 0.1967, 0.6671, 0.2025, 0.658, 0.09677, 0.6877, 0.08728, 0.6836, 0.1031, 0.6652, 0.1056, 0.672, 0.001037, 0.7069, 0.001522, 0.7048, 0.02203, 0.6846, 0.01987, 0.7069, 0.001522, 0.7325, 0.027, 0.7173, 0.03706, 0.7048, 0.02203, 0.6869, 0.1715, 0.6535, 0.1628, 0.6634, 0.15, 0.6835, 0.1527, 0.7229, 0.2362, 0.6956, 0.2525, 0.6945, 0.2521, 0.7208, 0.2366, 0.6442, 0.02401, 0.6702, 0.0001203, 0.672, 0.001037, 0.6466, 0.02436, 0.3183, 0.5051, 0.3058, 0.5008, 0.3058, 0.5005, 0.3179, 0.5048, 0.6894, 0.1734, 0.7229, 0.1969, 0.7208, 0.199, 0.6886, 0.1765, 0.7186, 0.1096, 0.7186, 0.1488, 0.7161, 0.1479, 0.7162, 0.1099, 0.7042, 0.08449, 0.6688, 0.08583, 0.6706, 0.08458, 0.7052, 0.08319, 0.6956, 0.2525, 0.6721, 0.2531, 0.672, 0.2525, 0.6945, 0.2521, 0.6702, 0.0001203, 0.7058, 0.0006245, 0.7069, 0.001522, 0.672, 0.001037, 0.7229, 0.1969, 0.7229, 0.2362, 0.7208, 0.2366, 0.7208, 0.199, 0.6581, 0.2427, 0.6429, 0.2225, 0.644, 0.2234, 0.6588, 0.2428, 0.6509, 0.1869, 0.6894, 0.1734, 0.6886, 0.1765, 0.6517, 0.1894, 0.6429, 0.2225, 0.6509, 0.1869, 0.6517, 0.1894, 0.644, 0.2234, 0.6836, 0.1031, 0.6996, 0.1162, 0.6993, 0.1164, 0.6835, 0.1034, 0.6671, 0.2025, 0.6872, 0.1967, 0.6871, 0.1971, 0.6674, 0.2028, 0.6652, 0.1056, 0.6836, 0.1031, 0.6835, 0.1034, 0.6654, 0.1058, 0.6846, 0.01987, 0.7048, 0.02203, 0.7046, 0.02239, 0.6847, 0.02024, 0.7048, 0.02203, 0.7173, 0.03706, 0.717, 0.0372, 0.7046, 0.02239, 0.6835, 0.1527, 0.6634, 0.15, 0.6636, 0.1496, 0.6834, 0.1523, 0.6872, 0.1967, 0.7043, 0.209, 0.7039, 0.2092, 0.6871, 0.1971, 0.691, 0.2412, 0.6761, 0.2439, 0.6762, 0.2437, 0.6908, 0.241, 0.7043, 0.209, 0.7045, 0.229, 0.7042, 0.2288, 0.7039, 0.2092, 0.6554, 0.1192, 0.6652, 0.1056, 0.6654, 0.1058, 0.6557, 0.1193, 0.717, 0.05509, 0.7041, 0.06677, 0.704, 0.06644, 0.7167, 0.05496, 0.6996, 0.1162, 0.7001, 0.1382, 0.6997, 0.138, 0.6993, 0.1164, 0.6588, 0.2428, 0.644, 0.2234, 0.6598, 0.2213, 0.6659, 0.2367, 0.6706, 0.08458, 0.6454, 0.0593, 0.669, 0.05378, 0.6845, 0.06692, 0.7208, 0.2366, 0.6945, 0.2521, 0.691, 0.2412, 0.7045, 0.229, 0.6454, 0.0593, 0.6466, 0.02436, 0.669, 0.03328, 0.669, 0.05378, 0.7325, 0.027, 0.7325, 0.06368, 0.717, 0.05509, 0.7173, 0.03706, 0.644, 0.2234, 0.6517, 0.1894, 0.6671, 0.2025, 0.6598, 0.2213, 0.7162, 0.1099, 0.7161, 0.1479, 0.7001, 0.1382, 0.6996, 0.1162, 0.7325, 0.06368, 0.7052, 0.08319, 0.7041, 0.06677, 0.717, 0.05509, 0.644, 0.117, 0.658, 0.09677, 0.6652, 0.1056, 0.6554, 0.1192, 0.7208, 0.199, 0.7208, 0.2366, 0.7045, 0.229, 0.7043, 0.209, 0.6945, 0.2521, 0.672, 0.2525, 0.6761, 0.2439, 0.691, 0.2412, 0.6886, 0.1765, 0.7208, 0.199, 0.7043, 0.209, 0.6872, 0.1967, 0.6584, 0.2533, 0.6695, 0.2799, 0.6429, 0.2909, 0.6429, 0.2689, 0.6778, 0.4065, 0.6573, 0.4065, 0.6677, 0.3818, 0.6922, 0.3921, 0.668, 0.3318, 0.6931, 0.3422, 0.6784, 0.3569, 0.6576, 0.3569, 0.6784, 0.3067, 0.6931, 0.3214, 0.6931, 0.3422, 0.668, 0.3318, 0.6804, 0.2533, 0.696, 0.2689, 0.6695, 0.2799, 0.6584, 0.2533, 0.6922, 0.3921, 0.6677, 0.3818, 0.6778, 0.3572, 0.6922, 0.3716, 0.6677, 0.3818, 0.6429, 0.3716, 0.6573, 0.3572, 0.6778, 0.3572, 0.6576, 0.3067, 0.6784, 0.3067, 0.668, 0.3318, 0.6429, 0.3214, 0.6429, 0.3214, 0.668, 0.3318, 0.6576, 0.3569, 0.6429, 0.3422, 0.6573, 0.4065, 0.6429, 0.3921, 0.6429, 0.3716, 0.6677, 0.3818, 0.696, 0.2689, 0.696, 0.2909, 0.6804, 0.3064, 0.6695, 0.2799, 0.6695, 0.2799, 0.6804, 0.3064, 0.6584, 0.3064, 0.6429, 0.2909, 0.7041, 0.06677, 0.6845, 0.06692, 0.6847, 0.06655, 0.704, 0.06644, 0.7001, 0.1382, 0.6835, 0.1527, 0.6834, 0.1523, 0.6997, 0.138, 0.6761, 0.2439, 0.6659, 0.2367, 0.6661, 0.2365, 0.6762, 0.2437, 0.6634, 0.15, 0.6539, 0.1351, 0.6542, 0.135, 0.6636, 0.1496, 0.669, 0.03328, 0.6846, 0.01987, 0.6847, 0.02024, 0.6694, 0.03342, 0.6539, 0.1351, 0.6554, 0.1192, 0.6557, 0.1193, 0.6542, 0.135, 0.6659, 0.2367, 0.6598, 0.2213, 0.6602, 0.2213, 0.6661, 0.2365, 0.6845, 0.06692, 0.669, 0.05378, 0.6693, 0.05359, 0.6847, 0.06655, 0.7045, 0.229, 0.691, 0.2412, 0.6908, 0.241, 0.7042, 0.2288, 0.669, 0.05378, 0.669, 0.03328, 0.6694, 0.03342, 0.6693, 0.05359, 0.7173, 0.03706, 0.717, 0.05509, 0.7167, 0.05496, 0.717, 0.0372, 0.6598, 0.2213, 0.6671, 0.2025, 0.6674, 0.2028, 0.6602, 0.2213])
me_cube_002.update()

# ---- objects
ob_cube = bpy.data.objects.new('Cube', me_cube_001)
ob_outlines = bpy.data.objects.new('outlines', me_cube_002)

# ---- transforms, parenting, visibility, modifiers, constraints
ob_cube.location = (2.98e-08, -7.451e-09, 0.0)
ob_cube.rotation_euler = (0.0892, -0.4998, -0.4033)
ob_outlines.location = (2.98e-08, -7.451e-09, 0.0)
ob_outlines.rotation_euler = (0.0892, -0.4998, -0.4033)

# ---- collection membership
col_collection.objects.link(ob_cube)
col_collection.objects.link(ob_outlines)

# ---- scene / render settings (as saved in the file)
scene.frame_start = 1; scene.frame_end = 250; scene.frame_set(1)
scene.render.engine = 'BLENDER_EEVEE_NEXT'
scene.cycles.sampling_pattern = 'TABULATED_SOBOL'
scene.cycles.use_light_tree = False
scene.view_settings.view_transform = 'Filmic'
bpy.context.view_layer.update()

# ---- added for rendering (the .blend has no active camera and no usable light): camera, sun
cam_auto = bpy.data.cameras.new('AutoCamera')
cam_auto.lens = 50.0
cam_auto.sensor_width = 36.0
cam_auto.clip_end = 1000.0
ob_auto_camera = bpy.data.objects.new('AutoCamera', cam_auto)
scene.collection.objects.link(ob_auto_camera)
ob_auto_camera.location = (4.10802, -4.93788, 4.12868)
ob_auto_camera.rotation_euler = (1.09748, -7.21219e-08, 0.694738)
scene.camera = ob_auto_camera
light_auto_sun = bpy.data.lights.new('AutoSun', 'SUN')
light_auto_sun.energy = 3.0
light_auto_sun.angle = 0.0523599
ob_auto_sun = bpy.data.objects.new('AutoSun', light_auto_sun)
scene.collection.objects.link(ob_auto_sun)
ob_auto_sun.rotation_euler = (0.872665, 0.174533, 0.523599)
bpy.context.view_layer.update()
